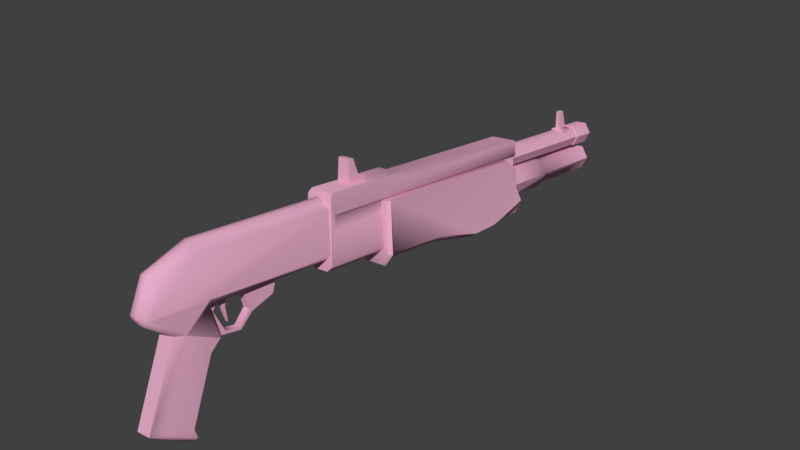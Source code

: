 # Source: w_shotgun.blend  (saved by Blender 2.79.0; exported with 4.5.12 LTS)
import bpy
from mathutils import Matrix  # noqa: F401  (used for matrix-valued properties, if any)

bpy.ops.wm.read_factory_settings(use_empty=True)
scene = bpy.context.scene
scene.name = 'w_shotgun.qc'

# ---- collections
col_collection_1 = bpy.data.collections.new('Collection 1'); scene.collection.children.link(col_collection_1)
col_collection_11 = bpy.data.collections.new('Collection 11'); scene.collection.children.link(col_collection_11)

# ---- materials (node trees are filled in below, after node groups)
mat_w_shotgun = bpy.data.materials.new('w_shotgun')
mat_w_shotgun.alpha_threshold = 0.0
mat_w_shotgun.use_transparent_shadow = False
mat_w_shotgun.diffuse_color = (0.7909, 0.4085, 0.5734, 1.0)
mat_w_shotgun.roughness = 0.5

# ---- material node trees

# ---- world
world_world = bpy.data.worlds.new('World'); scene.world = world_world
world_world.color = (0.05088, 0.05088, 0.05088)
world_world.use_sun_shadow = False
world_world.sun_shadow_jitter_overblur = 0.0
world_world.cycles.sampling_method = 'MANUAL'

# ---- meshes
me_w_shotgun_shotgun_reference = bpy.data.meshes.new('w_shotgun_shotgun_reference')
me_w_shotgun_shotgun_reference.from_pydata([(-0.8763, -13.75, -3.329), (-1.027, -15.22, -2.399), (-0.8825, -13.83, -2.906), (-0.1893, -13.46, 1.312), (-0.08441, -15.82, -2.171), (0.1495, -15.25, -2.27), (-0.3956, -13.93, 1.4), (0.2997, -13.78, -3.2), (0.2063, -13.86, -2.786), (-0.08378, -12.42, 0.02259), (-0.1395, -11.84, 0.4184), (-1.354, -12.14, 1.889), (-0.7687, -11.53, 0.2496), (-1.147, -11.81, 0.3078), (-0.9629, -12.04, 1.857), (-0.6119, -12.05, 1.896), (-0.4192, -11.54, 0.288), (-0.301, -12.17, 2.005), (-0.8506, -11.36, 1.827), (-0.7865, -11.09, 1.321), (-0.7092, -11.05, 0.6321), (-0.8334, -10.95, 1.784), (-1.147, -15.25, 2.705), (-0.5819, -15.06, 2.279), (-0.7989, -15.26, 2.744), (-1.245, -15.04, 2.207), (-1.227, -13.91, 1.312), (-0.8457, -15.8, -2.255), (-0.4594, -8.375, 1.518), (-0.7899, -8.619, 0.8927), (-0.8466, -8.365, 1.476), (-0.4027, -8.63, 0.9352), (-0.7935, -9.835, 0.5929), (-0.4063, -9.845, 0.6354), (-0.754, -10.53, 0.04566), (-0.3668, -10.54, 0.08816), (-0.426, -9.95, 0.7839), (-0.9212, -10.14, 1.673), (-0.8125, -9.939, 0.7415), (-0.5346, -10.15, 1.715), (-0.3808, -10.58, 0.2371), (-0.735, -10.57, 0.1982), (-0.423, -11.32, 0.3937), (-0.773, -11.31, 0.3553), (-0.5546, -11.78, 1.467), (-0.9056, -11.77, 1.428), (-0.9389, -11.41, 1.829), (-0.5879, -11.41, 1.868), (-0.9344, -5.473, 1.203), (-0.2133, -5.493, 1.283), (-0.6671, -14.03, -3.408), (0.0986, -14.05, -3.324), (-0.5156, 15.0, 0.8904), (-0.3201, 13.87, 1.565), (-0.2704, 15.05, 1.44), (-0.5653, 13.81, 1.015), (0.2805, 13.85, 1.631), (0.3302, 15.04, 1.506), (-0.1887, 13.72, 0.5842), (-0.7694, 7.62, 1.671), (-0.5118, 13.78, 1.024), (-0.4462, 7.556, 1.231), (0.2571, 13.82, 1.583), (0.3227, 7.591, 1.791), (0.5803, 13.75, 1.144), (-0.000437, 7.656, 2.23), (0.3574, 13.7, 0.6441), (0.09979, 7.541, 1.291), (0.636, 13.78, 1.147), (-0.2889, 13.83, 1.523), (-0.2098, 13.74, 0.5314), (0.3908, 13.72, 0.5973), (0.6856, 14.97, 1.022), (0.4405, 14.91, 0.4726), (-0.9314, -1.939, -0.1016), (0.4408, 1.172, -0.3176), (0.2738, -1.972, 0.03056), (-0.8305, 1.206, -0.4572), (0.6093, 3.914, -1.102), (-0.6603, 3.947, -1.241), (0.6471, 5.415, -1.195), (-0.5873, 5.448, -1.33), (0.6509, 6.019, -1.101), (-0.5753, 6.052, -1.236), (0.7067, 7.831, -1.189), (-0.5024, 7.864, -1.322), (0.4966, 14.62, 0.2693), (0.7305, 10.43, 0.1482), (0.9019, 14.53, -0.2821), (0.3252, 10.52, 0.6997), (0.4509, 10.37, -0.4783), (0.6223, 14.47, -0.9087), (0.5229, 10.24, -0.5706), (0.8556, 10.31, 0.1751), (0.3733, 10.41, 0.8313), (0.7482, 7.741, 0.4449), (0.2659, 7.838, 1.101), (0.4155, 7.667, -0.3008), (-0.5301, -11.05, 0.6516), (-0.6075, -11.09, 1.341), (-0.6716, -11.37, 1.846), (-0.6544, -10.96, 1.803), (0.5566, -2.306, 0.4431), (0.1659, -1.993, 2.94), (-1.5, -1.949, 2.757), (0.2395, -2.358, -0.1158), (-0.8201, -2.33, -0.2321), (-1.33, -2.256, 0.2313), (-0.8845, 7.752, 0.1064), (-1.094, 7.077, 1.786), (-0.9815, 7.86, 1.019), (-0.07515, 13.2, 2.678), (-0.1675, 13.29, 1.737), (-0.243, 13.2, 2.66), (0.0574, 13.28, 1.762), (0.2945, 13.36, 1.716), (0.03405, 12.74, 1.824), (0.2654, 12.7, 1.799), (-0.384, 13.38, 1.641), (0.3266, 13.32, 1.415), (-0.3519, 13.34, 1.341), (-0.4132, 12.71, 1.725), (-0.1908, 12.74, 1.799), (-1.263, -3.463, 5.213), (-0.6185, -3.233, 5.242), (-1.257, -3.216, 5.172), (-0.626, -3.48, 5.282), (-0.2597, 12.85, 2.713), (-0.09182, 12.84, 2.732), (-0.4849, -3.693, 4.069), (-1.163, -3.675, 3.994), (-0.1715, -5.184, 4.143), (-0.1125, -5.585, 0.7496), (0.1554, -5.557, 1.08), (-1.559, -5.147, 3.991), (-0.9009, -5.564, 0.6631), (-1.232, -5.52, 0.9277), (0.5451, 7.84, 1.216), (0.7076, 7.655, -0.3069), (0.4396, 7.626, -0.6373), (-0.3487, 7.647, -0.7239), (-0.8425, 7.877, 1.064), (0.3963, 7.854, 1.283), (-0.7112, 7.883, 1.161), (-0.7771, 7.944, 1.774), (0.3305, 7.915, 1.896), (0.4624, 7.921, 1.987), (-0.9253, 7.957, 1.835), (-1.008, 7.962, 2.59), (0.3792, 7.925, 2.742), (-0.68, 7.692, -0.4592), (-0.1602, 14.93, 0.4067), (-0.5465, 7.67, 2.17), (-0.2096, -12.13, 2.305), (0.7618, 7.708, 0.2871), (0.6639, 7.816, 1.199), (0.5596, 7.033, 1.967), (-0.1882, 14.63, 0.1941), (-0.3596, 10.53, 0.6245), (-0.4416, 10.43, 0.7418), (-0.549, 7.859, 1.012), (-0.4678, 14.57, -0.4325), (-0.6392, 10.47, -0.002092), (-0.7743, 10.35, -0.003807), (-0.8817, 7.785, 0.266), (-0.06253, 14.49, -0.9839), (-0.2339, 10.39, -0.5535), (-0.292, 10.26, -0.66), (-0.3994, 7.689, -0.3902), (-1.103, -12.39, -0.08844), (0.2989, 12.66, 1.485), (-0.3796, 12.68, 1.41), (-1.656, -1.791, 2.725), (0.7365, -2.155, 0.4501), (0.3418, -2.212, -0.2507), (-0.8891, -2.178, -0.3825), (-1.484, -2.097, 0.1992), (-1.152, -2.609, 4.187), (-0.5093, -3.048, 4.476), (-0.4739, -2.627, 4.261), (-1.188, -3.03, 4.402), (-1.12, -2.645, 3.886), (-0.4418, -2.663, 3.961), (-1.456, -1.587, 2.73), (0.1902, -1.631, 2.91), (-1.349, -0.1792, 3.445), (0.0389, -0.2162, 3.597), (-0.01006, -0.7726, 3.888), (0.04044, -5.466, 1.596), (-1.319, -0.7376, 3.746), (-1.497, -4.967, 4.197), (-0.1925, -5.004, 4.34), (0.3683, -1.845, 2.948), (-1.48, -6.151, 1.968), (-1.326, -6.112, 2.352), (-1.295, -5.849, 2.141), (-1.318, -6.419, 2.201), (-1.28, -6.464, 1.838), (-1.248, -6.201, 1.627), (-1.256, -5.894, 1.778), (0.9668, 7.909, -0.4555), (-0.911, 7.959, -0.6618), (-0.3294, -14.98, 2.606), (-1.371, -13.42, 1.183), (-1.439, -12.1, 2.17), (-1.191, -5.433, 1.46), (-1.384, -5.183, 3.524), (-1.558, -14.95, 2.471), (-1.647, -14.21, 3.727), (-1.277, -14.47, 4.098), (-1.279, -12.27, 4.722), (-1.644, -12.26, 4.265), (-1.012, -5.144, 3.977), (-0.6645, -5.154, 4.015), (-0.9315, -12.28, 4.76), (-0.9289, -14.48, 4.136), (1.007, 6.057, -0.8163), (1.008, 5.441, -0.9108), (0.9901, 3.943, -0.8076), (0.8098, 1.197, 0.08207), (0.6268, -1.943, 0.4075), (-1.356, -1.89, 0.1899), (-1.276, 1.253, -0.1469), (-1.094, 3.998, -1.036), (-0.9992, 5.494, -1.131), (-0.9819, 6.11, -1.035), (-1.388, -5.164, 2.438), (-1.276, -4.852, 2.495), (-1.342, -4.778, 3.106), (-1.47, -5.071, 3.203), (-0.2058, -5.214, 3.654), (-0.4758, -12.29, 4.393), (-0.4727, -14.25, 3.856), (-0.1685, -4.809, 3.235), (-0.1033, -4.883, 2.623), (-0.000629, -5.201, 2.591), (-0.08223, -5.108, 3.355)], [], [(0, 1, 2), (3, 4, 5), (3, 6, 4), (7, 8, 5), (8, 3, 5), (8, 9, 3), (3, 9, 10), (11, 12, 13), (11, 14, 12), (15, 10, 16), (15, 17, 10), (18, 19, 20), (18, 21, 19), (22, 23, 24), (22, 25, 23), (26, 23, 25), (26, 6, 23), (6, 27, 4), (6, 26, 27), (28, 29, 30), (28, 31, 29), (31, 32, 29), (31, 33, 32), (33, 34, 32), (33, 35, 34), (36, 37, 38), (36, 39, 37), (40, 36, 38), (40, 38, 41), (41, 42, 40), (41, 43, 42), (43, 44, 42), (43, 45, 44), (39, 46, 37), (39, 47, 46), (46, 44, 45), (46, 47, 44), (14, 11, 46), (11, 37, 46), (48, 37, 11), (48, 30, 37), (30, 48, 49), (30, 49, 28), (49, 39, 28), (49, 17, 39), (17, 47, 39), (17, 15, 47), (4, 27, 50), (50, 27, 0), (1, 0, 27), (51, 0, 7), (51, 50, 0), (4, 50, 51), (51, 7, 4), (5, 4, 7), (52, 53, 54), (52, 55, 53), (54, 56, 57), (54, 53, 56), (58, 59, 60), (58, 61, 59), (62, 63, 64), (62, 65, 63), (66, 61, 58), (66, 67, 61), (64, 67, 66), (64, 63, 67), (68, 64, 66), (56, 64, 68), (56, 62, 64), (53, 62, 56), (53, 69, 62), (55, 69, 53), (55, 60, 69), (70, 60, 55), (70, 58, 60), (71, 58, 70), (71, 66, 58), (68, 66, 71), (57, 68, 72), (57, 56, 68), (72, 71, 73), (72, 68, 71), (74, 75, 76), (74, 77, 75), (77, 78, 75), (77, 79, 78), (79, 80, 78), (79, 81, 80), (81, 82, 80), (81, 83, 82), (83, 84, 82), (83, 85, 84), (86, 87, 88), (86, 89, 87), (88, 90, 91), (88, 87, 90), (87, 92, 90), (87, 93, 92), (89, 93, 87), (89, 94, 93), (94, 95, 93), (94, 96, 95), (93, 97, 92), (93, 95, 97), (98, 99, 100), (99, 101, 100), (102, 103, 104), (104, 105, 102), (104, 106, 105), (104, 107, 106), (108, 109, 110), (111, 112, 113), (111, 114, 112), (112, 114, 115), (115, 114, 116), (115, 116, 117), (118, 119, 120), (118, 115, 119), (115, 118, 112), (121, 112, 118), (121, 122, 112), (123, 124, 125), (123, 126, 124), (100, 20, 98), (100, 18, 20), (127, 111, 113), (127, 128, 111), (123, 129, 126), (123, 130, 129), (131, 132, 133), (131, 134, 132), (134, 135, 132), (134, 136, 135), (137, 138, 139), (137, 139, 140), (141, 137, 140), (142, 137, 141), (142, 141, 143), (144, 142, 143), (144, 145, 142), (146, 145, 144), (146, 144, 147), (148, 146, 147), (148, 149, 146), (141, 140, 150), (151, 55, 52), (151, 70, 55), (60, 152, 69), (60, 59, 152), (73, 70, 151), (73, 71, 70), (69, 65, 62), (69, 152, 65), (153, 17, 49), (3, 17, 153), (3, 10, 17), (154, 155, 156), (157, 89, 86), (157, 158, 89), (158, 94, 89), (158, 159, 94), (159, 96, 94), (159, 160, 96), (161, 158, 157), (161, 162, 158), (162, 159, 158), (162, 163, 159), (163, 160, 159), (163, 164, 160), (165, 162, 161), (165, 166, 162), (166, 163, 162), (166, 167, 163), (167, 164, 163), (167, 168, 164), (35, 12, 34), (35, 16, 12), (10, 12, 16), (10, 13, 12), (91, 166, 165), (91, 90, 166), (90, 167, 166), (90, 92, 167), (92, 168, 167), (92, 97, 168), (9, 13, 10), (9, 169, 13), (119, 117, 170), (119, 115, 117), (121, 120, 171), (121, 118, 120), (128, 114, 111), (128, 116, 114), (127, 116, 128), (127, 122, 116), (116, 122, 121), (121, 117, 116), (171, 117, 121), (171, 170, 117), (104, 172, 107), (173, 102, 105), (173, 105, 174), (174, 105, 106), (174, 106, 175), (106, 176, 175), (106, 107, 176), (176, 107, 172), (113, 122, 127), (113, 112, 122), (177, 178, 179), (177, 180, 178), (124, 178, 180), (124, 180, 125), (125, 130, 123), (125, 180, 130), (130, 180, 177), (177, 181, 130), (129, 182, 179), (177, 182, 181), (177, 179, 182), (140, 132, 135), (140, 139, 132), (183, 156, 109), (183, 184, 156), (185, 149, 148), (185, 186, 149), (187, 186, 185), (72, 54, 57), (72, 73, 151), (151, 54, 72), (151, 52, 54), (153, 49, 188), (185, 189, 187), (187, 189, 190), (187, 190, 191), (134, 191, 190), (134, 131, 191), (192, 102, 173), (192, 103, 102), (193, 194, 195), (193, 196, 194), (193, 197, 196), (193, 198, 197), (193, 199, 198), (193, 195, 199), (28, 33, 31), (28, 39, 33), (39, 36, 33), (33, 36, 40), (33, 40, 35), (42, 35, 40), (42, 16, 35), (16, 42, 44), (16, 44, 15), (15, 44, 47), (85, 200, 84), (85, 201, 200), (201, 154, 200), (201, 108, 154), (110, 154, 108), (110, 155, 154), (156, 155, 110), (156, 110, 109), (126, 178, 124), (126, 129, 178), (129, 179, 178), (88, 157, 86), (88, 91, 165), (165, 157, 88), (165, 161, 157), (3, 153, 202), (1, 27, 26), (1, 26, 203), (203, 2, 1), (203, 169, 2), (203, 13, 169), (203, 11, 13), (203, 204, 11), (205, 11, 204), (205, 204, 206), (206, 204, 207), (208, 206, 207), (207, 209, 208), (208, 209, 210), (208, 210, 211), (212, 211, 210), (212, 206, 211), (208, 211, 206), (203, 207, 204), (205, 48, 11), (207, 22, 209), (207, 25, 22), (203, 25, 207), (25, 203, 26), (188, 153, 202), (210, 213, 212), (210, 214, 213), (210, 215, 214), (210, 209, 215), (209, 24, 215), (209, 22, 24), (84, 200, 82), (216, 82, 200), (217, 82, 216), (217, 80, 82), (218, 80, 217), (218, 78, 80), (219, 78, 218), (219, 75, 78), (220, 75, 219), (220, 76, 75), (200, 154, 216), (216, 154, 156), (156, 184, 216), (217, 216, 184), (218, 217, 184), (219, 218, 184), (220, 219, 184), (220, 184, 192), (220, 192, 173), (173, 174, 220), (76, 220, 174), (74, 76, 174), (74, 174, 175), (221, 74, 175), (221, 175, 176), (172, 221, 176), (172, 183, 221), (183, 222, 221), (183, 223, 222), (183, 224, 223), (183, 225, 224), (225, 183, 109), (109, 108, 225), (108, 201, 225), (201, 85, 225), (83, 225, 85), (225, 83, 81), (225, 81, 224), (224, 81, 79), (224, 79, 223), (223, 79, 77), (223, 77, 222), (222, 77, 74), (222, 74, 221), (23, 202, 24), (150, 140, 135), (150, 135, 136), (226, 150, 136), (226, 141, 150), (141, 226, 227), (227, 143, 141), (228, 143, 227), (229, 228, 227), (144, 228, 229), (229, 147, 144), (228, 144, 143), (136, 134, 226), (148, 147, 229), (229, 185, 148), (229, 189, 185), (229, 190, 189), (190, 229, 134), (229, 226, 134), (229, 227, 226), (230, 213, 214), (153, 188, 230), (202, 153, 230), (230, 231, 202), (230, 214, 231), (231, 214, 215), (231, 215, 232), (232, 215, 24), (232, 24, 202), (232, 202, 231), (6, 3, 23), (3, 202, 23), (142, 145, 233), (142, 233, 234), (142, 234, 235), (235, 234, 233), (235, 233, 236), (146, 236, 233), (236, 146, 149), (149, 186, 236), (186, 187, 236), (187, 191, 236), (131, 236, 191), (131, 235, 236), (235, 131, 133), (133, 137, 235), (133, 138, 137), (133, 139, 138), (133, 132, 139), (235, 137, 142), (233, 145, 146), (172, 184, 183), (172, 192, 184), (172, 103, 192), (172, 104, 103), (8, 169, 9), (8, 2, 169), (7, 2, 8), (7, 0, 2), (99, 21, 101), (99, 19, 21), (98, 19, 99), (98, 20, 19), (46, 45, 14), (12, 14, 45), (12, 45, 43), (41, 12, 43), (41, 34, 12), (34, 41, 38), (34, 38, 32), (38, 29, 32), (29, 38, 37), (29, 37, 30)])
me_w_shotgun_shotgun_reference.polygons.foreach_set('use_smooth', [True] * 419)
_k = set([(0, 2), (0, 7), (0, 50), (2, 169), (3, 6), (3, 10), (3, 153), (3, 202), (4, 6), (4, 27), (6, 26), (7, 8), (7, 51), (8, 9), (9, 10), (10, 16), (11, 13), (11, 14), (12, 13), (12, 14), (12, 34), (13, 169), (14, 46), (15, 16), (15, 17), (15, 47), (16, 35), (18, 20), (19, 20), (19, 21), (20, 98), (26, 27), (28, 30), (28, 31), (28, 39), (29, 30), (29, 32), (30, 37), (30, 49), (31, 33), (32, 34), (33, 35), (36, 38), (36, 39), (36, 40), (37, 38), (37, 39), (38, 41), (40, 42), (41, 43), (42, 44), (43, 45), (44, 45), (44, 47), (45, 46), (49, 153), (52, 54), (52, 55), (52, 151), (53, 54), (53, 55), (53, 56), (54, 57), (55, 70), (56, 68), (57, 72), (58, 59), (58, 60), (58, 66), (59, 60), (60, 69), (60, 152), (62, 63), (62, 64), (62, 69), (63, 64), (64, 66), (64, 67), (66, 67), (68, 71), (68, 72), (69, 152), (70, 71), (71, 73), (72, 73), (73, 151), (82, 84), (84, 85), (84, 200), (85, 201), (86, 88), (86, 157), (87, 88), (88, 91), (90, 91), (91, 165), (92, 97), (93, 95), (93, 97), (94, 95), (98, 99), (98, 100), (99, 100), (99, 101), (102, 103), (102, 104), (102, 173), (103, 104), (103, 192), (104, 107), (104, 172), (107, 172), (108, 109), (108, 110), (108, 201), (109, 110), (109, 156), (109, 183), (111, 113), (111, 114), (111, 128), (112, 113), (112, 122), (113, 127), (114, 116), (115, 117), (115, 119), (116, 117), (116, 128), (117, 119), (117, 170), (118, 120), (118, 121), (121, 122), (121, 171), (122, 127), (123, 125), (123, 126), (123, 129), (123, 130), (124, 125), (124, 126), (124, 178), (125, 180), (126, 129), (127, 128), (130, 177), (131, 133), (131, 191), (132, 133), (132, 135), (134, 136), (134, 190), (135, 136), (137, 138), (137, 142), (138, 139), (139, 140), (140, 150), (141, 143), (141, 150), (142, 145), (143, 144), (144, 147), (145, 146), (145, 233), (146, 149), (147, 148), (147, 229), (148, 149), (148, 185), (149, 186), (153, 202), (154, 155), (154, 156), (154, 200), (155, 156), (156, 184), (157, 158), (157, 161), (159, 160), (160, 163), (161, 162), (161, 165), (163, 164), (164, 167), (172, 176), (172, 183), (173, 174), (173, 192), (174, 175), (175, 176), (177, 179), (177, 180), (177, 181), (178, 179), (179, 182), (184, 192), (185, 186), (185, 187), (185, 189), (186, 187), (187, 191), (189, 190), (200, 216), (216, 217), (217, 218), (218, 219), (222, 223), (223, 224), (224, 225)])
me_w_shotgun_shotgun_reference.attributes.new('sharp_edge', 'BOOLEAN', 'EDGE').data.foreach_set('value', [ (min(e.vertices), max(e.vertices)) in _k for e in me_w_shotgun_shotgun_reference.edges])
_uv = me_w_shotgun_shotgun_reference.uv_layers.new(name='UVMap')
_uv.uv.foreach_set('vector', [0.8579, 0.01596, 0.9298, 0.05871, 0.8639, 0.03854, 0.8808, 0.3299, 0.9854, 0.01943, 0.9532, 0.01486, 0.8808, 0.3299, 0.9079, 0.3342, 0.9854, 0.01943, 0.8664, -0.04842, 0.8738, -0.01443, 0.9532, 0.01486, 0.8738, -0.01443, 0.8808, 0.3299, 0.9532, 0.01486, 0.8738, -0.01443, 0.8152, 0.2331, 0.8808, 0.3299, 0.8808, 0.3299, 0.8152, 0.2331, 0.7864, 0.2719, 0.8266, 0.5477, 0.8642, 0.3788, 0.8287, 0.3859, 0.8266, 0.5477, 0.864, 0.5413, 0.8642, 0.3788, 0.8987, 0.5413, 0.9282, 0.3859, 0.8986, 0.3788, 0.8987, 0.5413, 0.9305, 0.5477, 0.9282, 0.3859, 0.6148, 0.4426, 0.5507, 0.5167, 0.4587, 0.5441, 0.6148, 0.4426, 0.6148, 0.5341, 0.5507, 0.5167, 0.4927, 0.5628, 0.5091, 0.5413, 0.5027, 0.5647, 0.4927, 0.5628, 0.49, 0.5376, 0.5091, 0.5413, 0.1545, 0.6369, 0.1856, 0.7037, 0.1556, 0.7019, 0.1545, 0.6369, 0.1921, 0.6391, 0.1856, 0.7037, 0.7943, -0.002281, 0.5954, 0.1868, 0.5954, 0.007099, 0.7943, -0.002281, 0.7945, 0.1938, 0.5954, 0.1868, 0.5756, 0.5075, 0.5836, 0.4718, 0.5756, 0.4718, 0.5756, 0.5075, 0.5836, 0.5075, 0.5836, 0.4718, 0.5836, 0.5075, 0.635, 0.4718, 0.5836, 0.4718, 0.5836, 0.5075, 0.635, 0.5075, 0.635, 0.4718, 0.635, 0.5075, 0.6622, 0.4718, 0.635, 0.4718, 0.635, 0.5075, 0.6622, 0.5075, 0.6622, 0.4718, 0.6404, 0.5075, 0.6539, 0.4719, 0.6404, 0.4719, 0.6404, 0.5075, 0.6539, 0.5075, 0.6539, 0.4719, 0.6534, 0.4687, 0.7348, 0.4692, 0.7348, 0.5206, 0.6534, 0.4687, 0.7348, 0.5206, 0.6534, 0.5158, 0.6534, 0.5158, 0.5438, 0.4691, 0.6534, 0.4687, 0.6534, 0.5158, 0.5438, 0.5156, 0.5438, 0.4691, 0.5438, 0.5156, 0.4584, 0.469, 0.5438, 0.4691, 0.5438, 0.5156, 0.4584, 0.5156, 0.4584, 0.469, 0.7042, 0.3985, 0.7743, 0.3991, 0.7042, 0.3985, 0.7042, 0.3985, 0.7743, 0.3991, 0.7743, 0.3991, 0.71, 0.4754, 0.7237, 0.5077, 0.7237, 0.4754, 0.71, 0.4754, 0.71, 0.5077, 0.7237, 0.5077, 0.7377, 0.4752, 0.7431, 0.4402, 0.71, 0.4754, 0.7431, 0.4402, 0.6539, 0.4719, 0.71, 0.4754, 0.4483, 0.4532, 0.6539, 0.4719, 0.7431, 0.4402, 0.4483, 0.4532, 0.5756, 0.4718, 0.6539, 0.4719, 0.5756, 0.4718, 0.4483, 0.4532, 0.4483, 0.5196, 0.5756, 0.4718, 0.4483, 0.5196, 0.5756, 0.5075, 0.4483, 0.5196, 0.6539, 0.5075, 0.5756, 0.5075, 0.4483, 0.5196, 0.7431, 0.5373, 0.6539, 0.5075, 0.7431, 0.5373, 0.71, 0.5077, 0.6539, 0.5075, 0.7431, 0.5373, 0.7377, 0.5075, 0.71, 0.5077, 0.231, 0.5992, 0.2163, 0.5994, 0.2157, 0.5601, 0.2157, 0.5601, 0.2163, 0.5994, 0.2117, 0.5557, 0.212, 0.5882, 0.2117, 0.5557, 0.2163, 0.5994, 0.2305, 0.5598, 0.2117, 0.5557, 0.2345, 0.5553, 0.2305, 0.5598, 0.2157, 0.5601, 0.2117, 0.5557, 0.231, 0.5992, 0.2157, 0.5601, 0.2305, 0.5598, 0.2305, 0.5598, 0.2345, 0.5553, 0.231, 0.5992, 0.2348, 0.5879, 0.231, 0.5992, 0.2345, 0.5553, -0.00408, 0.8887, 0.3313, 0.9337, -0.00408, 0.9337, -0.00408, 0.8887, 0.3313, 0.8887, 0.3313, 0.9337, 0.000418, 0.8428, 0.03905, 0.9086, 0.000418, 0.9086, 0.000418, 0.8428, 0.03905, 0.8428, 0.03905, 0.9086, 0.04524, 0.8477, 0.3523, 0.8827, 0.04524, 0.8827, 0.04524, 0.8477, 0.3523, 0.8477, 0.3523, 0.8827, 0.04524, 0.9177, 0.3523, 0.8827, 0.04524, 0.8827, 0.04524, 0.9177, 0.3523, 0.9177, 0.3523, 0.8827, 0.0381, 0.9253, 0.3466, 0.8847, 0.0381, 0.8847, 0.0381, 0.9253, 0.3466, 0.9253, 0.3466, 0.8847, 0.04524, 0.8827, 0.3523, 0.8477, 0.04524, 0.8477, 0.04524, 0.8827, 0.3523, 0.8827, 0.3523, 0.8477, 0.04391, 0.8827, 0.04524, 0.8827, 0.04524, 0.8477, 0.04391, 0.9212, 0.04524, 0.8827, 0.04391, 0.8827, 0.04391, 0.9212, 0.04524, 0.9177, 0.04524, 0.8827, 0.04391, 0.9212, 0.04524, 0.9177, 0.04391, 0.9212, 0.04391, 0.9212, 0.04524, 0.9177, 0.04524, 0.9177, 0.04391, 0.8827, 0.04524, 0.9177, 0.04391, 0.9212, 0.04391, 0.8827, 0.04524, 0.8827, 0.04524, 0.9177, 0.04391, 0.8442, 0.04524, 0.8827, 0.04391, 0.8827, 0.04391, 0.8442, 0.04524, 0.8477, 0.04524, 0.8827, 0.04391, 0.8442, 0.04524, 0.8477, 0.04391, 0.8442, 0.04391, 0.8442, 0.04524, 0.8477, 0.04524, 0.8477, 0.04391, 0.8827, 0.04524, 0.8477, 0.04391, 0.8442, -0.00408, 0.9337, 0.3313, 0.8887, -0.00408, 0.8887, -0.00408, 0.9337, 0.3313, 0.9337, 0.3313, 0.8887, -0.00408, 0.8887, 0.3313, 0.8437, -0.00408, 0.8437, -0.00408, 0.8887, 0.3313, 0.8887, 0.3313, 0.8437, 0.4368, 0.4975, 0.2963, 0.604, 0.4368, 0.6011, 0.4368, 0.4975, 0.2963, 0.4947, 0.2963, 0.604, 0.2963, 0.4947, 0.1713, 0.6039, 0.2963, 0.604, 0.2963, 0.4947, 0.1713, 0.4947, 0.1713, 0.6039, 0.1713, 0.4947, 0.1047, 0.6024, 0.1713, 0.6039, 0.1713, 0.4947, 0.1047, 0.4962, 0.1047, 0.6024, 0.1047, 0.4962, 0.07862, 0.6021, 0.1047, 0.6024, 0.1047, 0.4962, 0.07862, 0.4966, 0.07862, 0.6021, 0.07862, 0.4966, -0.001679, 0.6013, 0.07862, 0.6021, 0.07862, 0.4966, -0.001679, 0.4973, -0.001679, 0.6013, 0.00114, 0.8103, 0.2103, 0.7522, 0.00114, 0.7522, 0.00114, 0.8103, 0.2103, 0.8103, 0.2103, 0.7522, 0.00114, 0.7522, 0.2103, 0.6942, 0.00114, 0.6942, 0.00114, 0.7522, 0.2103, 0.7522, 0.2103, 0.6942, 0.2103, 0.7522, 0.2165, 0.6831, 0.2103, 0.6942, 0.2103, 0.7522, 0.2165, 0.7522, 0.2165, 0.6831, 0.2103, 0.8103, 0.2165, 0.7522, 0.2103, 0.7522, 0.2103, 0.8103, 0.2165, 0.8214, 0.2165, 0.7522, 0.2165, 0.8214, 0.3476, 0.7522, 0.2165, 0.7522, 0.2165, 0.8214, 0.3476, 0.8214, 0.3476, 0.7522, 0.2165, 0.7522, 0.3476, 0.6831, 0.2165, 0.6831, 0.2165, 0.7522, 0.3476, 0.7522, 0.3476, 0.6831, 0.4587, 0.5443, 0.5507, 0.5169, 0.6148, 0.4428, 0.5507, 0.5169, 0.6148, 0.5343, 0.6148, 0.4428, 0.1258, 0.4658, 0.1214, 0.6404, 0.06108, 0.6404, 0.06108, 0.6404, 0.1123, 0.4298, 0.1258, 0.4658, 0.06108, 0.6404, 0.07401, 0.4298, 0.1123, 0.4298, 0.06108, 0.6404, 0.05756, 0.4655, 0.07401, 0.4298, 0.01222, 0.5191, 0.05091, 0.6334, 0.01235, 0.5847, 0.08264, 0.9951, 0.07301, 0.928, 0.08264, 0.9951, 0.08264, 0.9951, 0.07301, 0.928, 0.07301, 0.928, 0.07301, 0.928, 0.07301, 0.928, 0.06851, 0.9234, 0.06851, 0.9234, 0.07301, 0.928, 0.1002, 0.9284, 0.06851, 0.9234, 0.1002, 0.9284, 0.1015, 0.9244, 0.06851, 0.9234, 0.06851, 0.901, 0.06851, 0.901, 0.06851, 0.9234, 0.06851, 0.9234, 0.06851, 0.901, 0.06851, 0.9234, 0.06851, 0.9234, 0.07301, 0.928, 0.1015, 0.9244, 0.07301, 0.928, 0.06851, 0.9234, 0.1015, 0.9244, 0.1002, 0.9284, 0.07301, 0.928, 0.4388, 0.04218, 0.4374, 0.06981, 0.4374, 0.06981, 0.4388, 0.04218, 0.4388, 0.04218, 0.4374, 0.06981, 0.6148, 0.4428, 0.4587, 0.5441, 0.4587, 0.5443, 0.6148, 0.4428, 0.6148, 0.4426, 0.4587, 0.5441, 0.4962, 0.3813, 0.4693, 0.3667, 0.4797, 0.359, 0.4962, 0.3813, 0.4857, 0.3889, 0.4693, 0.3667, 0.01993, 0.2364, 0.1089, 0.3005, 0.01993, 0.2992, 0.01993, 0.2364, 0.1089, 0.2336, 0.1089, 0.3005, 0.6821, 0.1648, 0.6715, 0.03923, 0.6826, 0.05038, 0.6821, 0.1648, 0.6306, 0.1646, 0.6715, 0.03923, 0.6306, 0.1646, 0.6422, 0.03911, 0.6715, 0.03923, 0.6306, 0.1646, 0.6311, 0.05018, 0.6422, 0.03911, 0.3431, 0.5332, 0.3435, 0.427, 0.357, 0.405, 0.3431, 0.5332, 0.357, 0.405, 0.3924, 0.4016, 0.4053, 0.5272, 0.3431, 0.5332, 0.3924, 0.4016, 0.3493, 0.5383, 0.3431, 0.5332, 0.4053, 0.5272, 0.3493, 0.5383, 0.4053, 0.5272, 0.399, 0.5336, 0.3989, 0.5762, 0.3493, 0.5383, 0.399, 0.5336, 0.3989, 0.5762, 0.3492, 0.5809, 0.3493, 0.5383, 0.3429, 0.5868, 0.3492, 0.5809, 0.3989, 0.5762, 0.3429, 0.5868, 0.3989, 0.5762, 0.4051, 0.5809, 0.405, 0.6329, 0.3429, 0.5868, 0.4051, 0.5809, 0.405, 0.6329, 0.3427, 0.6389, 0.3429, 0.5868, 0.4053, 0.5272, 0.3924, 0.4016, 0.4057, 0.4211, -0.00408, 0.8437, 0.3313, 0.8887, -0.00408, 0.8887, -0.00408, 0.8437, 0.3313, 0.8437, 0.3313, 0.8887, 0.04524, 0.8827, 0.3523, 0.9177, 0.04524, 0.9177, 0.04524, 0.8827, 0.3523, 0.8827, 0.3523, 0.9177, 0.000418, 0.9086, 0.03905, 0.8428, 0.000418, 0.8428, 0.000418, 0.9086, 0.03905, 0.9086, 0.03905, 0.8428, 0.0381, 0.8847, 0.3466, 0.9253, 0.0381, 0.9253, 0.0381, 0.8847, 0.3466, 0.8847, 0.3466, 0.9253, 0.8157, 0.4246, 0.8157, 0.4004, 0.4471, 0.4057, 0.8808, 0.3299, 0.8157, 0.4004, 0.8157, 0.4246, 0.8808, 0.3299, 0.7864, 0.2719, 0.8157, 0.4004, 0.01222, 0.5191, 0.01235, 0.5847, 0.05091, 0.6334, 0.00736, 0.7535, 0.2111, 0.8045, 0.00736, 0.8045, 0.00736, 0.7535, 0.2111, 0.7535, 0.2111, 0.8045, 0.2111, 0.7535, 0.217, 0.8093, 0.2111, 0.8045, 0.2111, 0.7535, 0.217, 0.7486, 0.217, 0.8093, 0.217, 0.7486, 0.3447, 0.8093, 0.217, 0.8093, 0.217, 0.7486, 0.3447, 0.7486, 0.3447, 0.8093, 0.00114, 0.7522, 0.2103, 0.8103, 0.00114, 0.8103, 0.00114, 0.7522, 0.2103, 0.7522, 0.2103, 0.8103, 0.2103, 0.7522, 0.2165, 0.8214, 0.2103, 0.8103, 0.2103, 0.7522, 0.2165, 0.7522, 0.2165, 0.8214, 0.2165, 0.7522, 0.3476, 0.8214, 0.2165, 0.8214, 0.2165, 0.7522, 0.3476, 0.7522, 0.3476, 0.8214, 0.00114, 0.6942, 0.2103, 0.7522, 0.00114, 0.7522, 0.00114, 0.6942, 0.2103, 0.6942, 0.2103, 0.7522, 0.2103, 0.6942, 0.2165, 0.7522, 0.2103, 0.7522, 0.2103, 0.6942, 0.2165, 0.6831, 0.2165, 0.7522, 0.2165, 0.6831, 0.3476, 0.7522, 0.2165, 0.7522, 0.2165, 0.6831, 0.3476, 0.6831, 0.3476, 0.7522, 0.6623, 0.4692, 0.5135, 0.5157, 0.6623, 0.5207, 0.6623, 0.4692, 0.5135, 0.4692, 0.5135, 0.5157, 0.4702, 0.4294, 0.5135, 0.5157, 0.5135, 0.4692, 0.4702, 0.4294, 0.4702, 0.5634, 0.5135, 0.5157, 0.00736, 0.8045, 0.2111, 0.7535, 0.00736, 0.7535, 0.00736, 0.8045, 0.2111, 0.8045, 0.2111, 0.7535, 0.2111, 0.8045, 0.217, 0.7486, 0.2111, 0.7535, 0.2111, 0.8045, 0.217, 0.8093, 0.217, 0.7486, 0.217, 0.8093, 0.3447, 0.7486, 0.217, 0.7486, 0.217, 0.8093, 0.3447, 0.8093, 0.3447, 0.7486, 0.931, 0.3378, 0.8287, 0.3859, 0.9282, 0.3859, 0.931, 0.3378, 0.8305, 0.3379, 0.8287, 0.3859, 0.06851, 0.901, 0.1015, 0.9244, 0.1015, 0.901, 0.06851, 0.901, 0.06851, 0.9234, 0.1015, 0.9244, 0.1015, 0.9244, 0.06851, 0.901, 0.1015, 0.901, 0.1015, 0.9244, 0.06851, 0.9234, 0.06851, 0.901, 0.1005, 0.9962, 0.07301, 0.928, 0.08264, 0.9951, 0.1005, 0.9962, 0.1002, 0.9284, 0.07301, 0.928, 0.1005, 0.9962, 0.1002, 0.9284, 0.1005, 0.9962, 0.1005, 0.9962, 0.1002, 0.9284, 0.1002, 0.9284, 0.1002, 0.9284, 0.1002, 0.9284, 0.1015, 0.9244, 0.1015, 0.9244, 0.1015, 0.9244, 0.1002, 0.9284, 0.1015, 0.901, 0.1015, 0.9244, 0.1015, 0.9244, 0.1015, 0.901, 0.1015, 0.901, 0.1015, 0.9244, 0.9901, 0.3253, 0.9715, 0.3254, 0.9905, 0.1959, 0.9717, 0.1964, 0.9905, 0.1962, 0.9905, 0.1695, 0.9717, 0.1964, 0.9905, 0.1695, 0.9705, 0.163, 0.9705, 0.163, 0.9905, 0.1695, 0.9905, 0.1695, 0.9705, 0.163, 0.9905, 0.1695, 0.9704, 0.1632, 0.9905, 0.1695, 0.9717, 0.196, 0.9704, 0.1632, 0.9905, 0.1695, 0.9905, 0.1959, 0.9717, 0.196, 0.9717, 0.196, 0.9905, 0.1959, 0.9715, 0.3254, 0.08264, 0.9951, 0.1002, 0.9284, 0.1005, 0.9962, 0.08264, 0.9951, 0.07301, 0.928, 0.1002, 0.9284, 0.087, 0.2336, 0.07475, 0.3006, 0.087, 0.3005, 0.087, 0.2336, 0.07475, 0.2337, 0.07475, 0.3006, 0.02093, 0.2988, 0.07475, 0.3006, 0.07475, 0.2337, 0.02093, 0.2988, 0.07475, 0.2337, 0.02093, 0.2358, 0.4374, 0.06981, 0.3109, 0.03499, 0.4388, 0.04218, 0.4374, 0.06981, 0.36, 0.1004, 0.3109, 0.03499, 0.3109, 0.03499, 0.36, 0.1004, 0.3424, 0.1496, 0.3424, 0.1496, 0.3109, 0.1496, 0.3109, 0.03499, 0.9211, 0.9836, 0.8711, 0.9836, 0.8711, 1.009, 0.087, 0.2336, 0.1089, 0.3005, 0.1089, 0.2336, 0.087, 0.2336, 0.087, 0.3005, 0.1089, 0.3005, 0.41, 0.03593, 0.59, 0.1856, 0.59, 0.03593, 0.41, 0.03593, 0.41, 0.1856, 0.59, 0.1856, 0.785, 0.6605, 0.6085, 0.6952, 0.6084, 0.6615, 0.785, 0.6605, 0.7851, 0.6941, 0.6085, 0.6952, 0.3591, 0.1843, 0.01792, 0.354, 0.01792, 0.1843, 0.3591, 0.1843, 0.3591, 0.354, 0.01792, 0.354, 0.3836, 0.354, 0.3591, 0.354, 0.3591, 0.1843, 0.5012, 0.6616, 0.3975, 0.6809, 0.4666, 0.6809, 0.5012, 0.6616, 0.4666, 0.6422, 0.3975, 0.6422, 0.3975, 0.6422, 0.3975, 0.6809, 0.5012, 0.6616, 0.3975, 0.6422, 0.363, 0.6616, 0.3975, 0.6809, 0.8157, 0.4246, 0.4471, 0.4057, 0.4472, 0.4295, 0.3591, 0.1843, 0.3836, 0.1939, 0.3836, 0.354, 0.3836, 0.354, 0.3836, 0.1939, 0.5609, 0.1939, 0.3836, 0.354, 0.5609, 0.1939, 0.561, 0.3534, 0.5674, 0.1843, 0.561, 0.3534, 0.5609, 0.1939, 0.5674, 0.1843, 0.5674, 0.354, 0.561, 0.3534, 0.4463, 0.6354, 0.4533, 0.4546, 0.4464, 0.4549, 0.4463, 0.6354, 0.4531, 0.6353, 0.4533, 0.4546, 0.3237, 0.9689, 0.3203, 0.997, 0.3, 0.9806, 0.3237, 0.9689, 0.344, 0.9852, 0.3203, 0.997, 0.3237, 0.9689, 0.3473, 0.9571, 0.344, 0.9852, 0.3237, 0.9689, 0.3269, 0.9407, 0.3473, 0.9571, 0.3237, 0.9689, 0.3033, 0.9525, 0.3269, 0.9407, 0.3237, 0.9689, 0.3, 0.9806, 0.3033, 0.9525, 0.6031, 0.3527, 0.6777, 0.2596, 0.6131, 0.298, 0.6031, 0.3527, 0.7014, 0.3537, 0.6777, 0.2596, 0.7014, 0.3537, 0.6844, 0.272, 0.6777, 0.2596, 0.6777, 0.2596, 0.6844, 0.272, 0.7152, 0.2169, 0.6777, 0.2596, 0.7152, 0.2169, 0.7118, 0.204, 0.7567, 0.224, 0.7118, 0.204, 0.7152, 0.2169, 0.7567, 0.224, 0.7682, 0.2125, 0.7118, 0.204, 0.7682, 0.2125, 0.7567, 0.224, 0.789, 0.316, 0.7682, 0.2125, 0.789, 0.316, 0.8066, 0.352, 0.8066, 0.352, 0.789, 0.316, 0.7718, 0.3554, 0.07006, 0.4292, 0.1259, 0.4777, 0.1138, 0.4292, 0.07006, 0.4292, 0.05796, 0.4777, 0.1259, 0.4777, 0.05796, 0.4777, 0.1217, 0.5281, 0.1259, 0.4777, 0.05796, 0.4777, 0.06216, 0.5281, 0.1217, 0.5281, 0.06218, 0.5915, 0.1217, 0.5281, 0.06216, 0.5281, 0.06218, 0.5915, 0.1217, 0.5915, 0.1217, 0.5281, 0.1219, 0.6386, 0.1217, 0.5915, 0.06218, 0.5915, 0.1219, 0.6386, 0.06218, 0.5915, 0.06203, 0.6386, 0.4388, 0.04218, 0.36, 0.1004, 0.4374, 0.06981, 0.4388, 0.04218, 0.3109, 0.03499, 0.36, 0.1004, 0.3109, 0.03499, 0.3424, 0.1496, 0.36, 0.1004, 0.5899, 0.246, 0.6172, 0.2707, 0.6001, 0.2747, 0.5899, 0.246, 0.5968, 0.2134, 0.6139, 0.2095, 0.6139, 0.2095, 0.6172, 0.2707, 0.5899, 0.246, 0.6139, 0.2095, 0.6241, 0.2382, 0.6172, 0.2707, 0.8808, 0.3299, 0.8157, 0.4246, 0.9732, 0.4225, 0.9532, 0.01486, 0.9854, 0.01943, 0.9078, 0.3345, 0.9532, 0.01486, 0.9078, 0.3345, 0.8808, 0.3299, 0.8808, 0.3299, 0.8738, -0.01443, 0.9532, 0.01486, 0.8808, 0.3299, 0.8151, 0.2332, 0.8738, -0.01443, 0.8808, 0.3299, 0.7864, 0.2719, 0.8151, 0.2332, 0.8808, 0.3299, 0.8157, 0.4004, 0.7864, 0.2719, 0.8808, 0.3299, 0.8156, 0.4246, 0.8157, 0.4004, 0.4472, 0.4295, 0.8157, 0.4004, 0.8156, 0.4246, 0.4472, 0.4295, 0.8156, 0.4246, 0.4481, 0.6033, 0.4481, 0.6033, 0.8156, 0.4246, 0.9732, 0.4225, 0.9418, 0.5337, 0.4481, 0.6033, 0.9732, 0.4225, 0.9732, 0.4225, 0.9573, 0.5584, 0.9418, 0.5337, 0.9418, 0.5337, 0.9573, 0.5584, 0.8421, 0.6313, 0.9418, 0.5337, 0.8421, 0.6313, 0.8392, 0.597, 0.4483, 0.6376, 0.8392, 0.597, 0.8421, 0.6313, 0.4483, 0.6376, 0.4481, 0.6033, 0.8392, 0.597, 0.9418, 0.5337, 0.8392, 0.597, 0.4481, 0.6033, 0.8808, 0.3299, 0.9732, 0.4225, 0.8156, 0.4246, 0.4472, 0.4295, 0.4471, 0.4057, 0.8157, 0.4004, 0.9732, 0.4225, 0.9903, 0.4351, 0.9573, 0.5584, 0.9732, 0.4225, 0.9757, 0.3971, 0.9903, 0.4351, 0.8808, 0.3299, 0.9757, 0.3971, 0.9732, 0.4225, 0.9757, 0.3971, 0.8808, 0.3299, 0.9078, 0.3345, 0.4472, 0.4295, 0.8157, 0.4246, 0.9732, 0.4225, 0.8302, 0.492, 0.448, 0.5211, 0.448, 0.4893, 0.8302, 0.492, 0.8302, 0.5239, 0.448, 0.5211, 0.8302, 0.492, 0.9425, 0.5239, 0.8302, 0.5239, 0.8302, 0.492, 0.9425, 0.492, 0.9425, 0.5239, 0.9425, 0.492, 0.9751, 0.5239, 0.9425, 0.5239, 0.9425, 0.492, 0.9751, 0.492, 0.9751, 0.5239, -0.000737, 0.4167, -0.000827, 0.4669, 0.07942, 0.4094, 0.0786, 0.427, 0.07942, 0.4094, -0.000827, 0.4669, 0.1052, 0.4157, 0.07942, 0.4094, 0.0786, 0.427, 0.1052, 0.4157, 0.1055, 0.3982, 0.07942, 0.4094, 0.1716, 0.4115, 0.1055, 0.3982, 0.1052, 0.4157, 0.1716, 0.4115, 0.172, 0.3935, 0.1055, 0.3982, 0.2971, 0.4542, 0.172, 0.3935, 0.1716, 0.4115, 0.2971, 0.4542, 0.2968, 0.4288, 0.172, 0.3935, 0.437, 0.4543, 0.2968, 0.4288, 0.2971, 0.4542, 0.437, 0.4543, 0.4369, 0.4303, 0.2968, 0.4288, -0.000827, 0.4669, 0.01222, 0.5191, 0.0786, 0.427, 0.0786, 0.427, 0.01222, 0.5191, 0.05091, 0.6334, 0.05091, 0.6334, 0.437, 0.6358, 0.0786, 0.427, 0.1052, 0.4157, 0.0786, 0.427, 0.437, 0.6358, 0.1716, 0.4115, 0.1052, 0.4157, 0.437, 0.6358, 0.2971, 0.4542, 0.1716, 0.4115, 0.437, 0.6358, 0.437, 0.4543, 0.2971, 0.4542, 0.437, 0.6358, 0.437, 0.4543, 0.437, 0.6358, 0.4463, 0.6354, 0.437, 0.4543, 0.4463, 0.6354, 0.4464, 0.4549, 0.4464, 0.4549, 0.4459, 0.4082, 0.437, 0.4543, 0.4369, 0.4303, 0.437, 0.4543, 0.4459, 0.4082, 0.4369, 0.4303, 0.4369, 0.4303, 0.4459, 0.4082, 0.4369, 0.4303, 0.4459, 0.4082, 0.4459, 0.4084, 0.437, 0.4543, 0.4369, 0.4303, 0.4459, 0.4084, 0.437, 0.4543, 0.4459, 0.4084, 0.4464, 0.4544, 0.4463, 0.6354, 0.437, 0.4543, 0.4464, 0.4544, 0.4463, 0.6354, 0.437, 0.6358, 0.437, 0.4543, 0.437, 0.6358, 0.2971, 0.4542, 0.437, 0.4543, 0.437, 0.6358, 0.1716, 0.4115, 0.2971, 0.4542, 0.437, 0.6358, 0.1052, 0.4157, 0.1716, 0.4115, 0.437, 0.6358, 0.0786, 0.427, 0.1052, 0.4157, 0.0786, 0.427, 0.437, 0.6358, 0.05091, 0.6334, 0.05091, 0.6334, 0.01222, 0.5191, 0.0786, 0.427, 0.01222, 0.5191, -0.000827, 0.4669, 0.0786, 0.427, -0.000827, 0.4669, -0.000737, 0.4167, 0.0786, 0.427, 0.07942, 0.4094, 0.0786, 0.427, -0.000737, 0.4167, 0.0786, 0.427, 0.07942, 0.4094, 0.1055, 0.3982, 0.0786, 0.427, 0.1055, 0.3982, 0.1052, 0.4157, 0.1052, 0.4157, 0.1055, 0.3982, 0.172, 0.3935, 0.1052, 0.4157, 0.172, 0.3935, 0.1716, 0.4115, 0.1716, 0.4115, 0.172, 0.3935, 0.2968, 0.4288, 0.1716, 0.4115, 0.2968, 0.4288, 0.2971, 0.4542, 0.2971, 0.4542, 0.2968, 0.4288, 0.4369, 0.4303, 0.2971, 0.4542, 0.4369, 0.4303, 0.437, 0.4543, 0.5268, 0.3667, 0.543, 0.3874, 0.5088, 0.3961, 0.3509, 0.716, 0.3509, 0.691, 0.9923, 0.691, 0.3509, 0.716, 0.9923, 0.691, 0.9923, 0.716, 0.984, 0.8445, 0.3509, 0.716, 0.9923, 0.716, 0.984, 0.8445, 0.3509, 0.8441, 0.3509, 0.716, 0.3509, 0.8441, 0.984, 0.8445, 0.9692, 0.851, 0.9692, 0.851, 0.3509, 0.851, 0.3509, 0.8441, 0.9692, 0.9024, 0.3509, 0.851, 0.9692, 0.851, 0.984, 0.9088, 0.9692, 0.9024, 0.9692, 0.851, 0.3515, 0.9024, 0.9692, 0.9024, 0.984, 0.9088, 0.984, 0.9088, 0.3515, 0.9088, 0.3515, 0.9024, 0.9692, 0.9024, 0.3515, 0.9024, 0.3509, 0.851, 0.9923, 0.716, 0.9923, 0.9736, 0.984, 0.8445, 0.3557, 0.9715, 0.3515, 0.9088, 0.984, 0.9088, 0.984, 0.9088, 0.751, 0.9715, 0.3557, 0.9715, 0.984, 0.9088, 0.7793, 0.9909, 0.751, 0.9715, 0.984, 0.9088, 0.9847, 0.9916, 0.7793, 0.9909, 0.9847, 0.9916, 0.984, 0.9088, 0.9923, 0.9736, 0.984, 0.9088, 0.984, 0.8445, 0.9923, 0.9736, 0.984, 0.9088, 0.9692, 0.851, 0.984, 0.8445, 0.4481, 0.6033, 0.4483, 0.6376, 0.8421, 0.6313, 0.8157, 0.4246, 0.4472, 0.4295, 0.4481, 0.6033, 0.9732, 0.4225, 0.8157, 0.4246, 0.4481, 0.6033, 0.4481, 0.6033, 0.8392, 0.597, 0.9732, 0.4225, 0.4481, 0.6033, 0.8421, 0.6313, 0.8392, 0.597, 0.8392, 0.597, 0.8421, 0.6313, 0.9573, 0.5584, 0.8392, 0.597, 0.9573, 0.5584, 0.9418, 0.5337, 0.9418, 0.5337, 0.9573, 0.5584, 0.9903, 0.4351, 0.9418, 0.5337, 0.9903, 0.4351, 0.9732, 0.4225, 0.9418, 0.5337, 0.9732, 0.4225, 0.8392, 0.597, 0.9079, 0.3342, 0.8808, 0.3299, 0.9757, 0.3971, 0.8808, 0.3299, 0.9732, 0.4225, 0.9757, 0.3971, 0.3509, 0.851, 0.3515, 0.9024, 0.9692, 0.9024, 0.3509, 0.851, 0.9692, 0.9024, 0.9692, 0.851, 0.3509, 0.851, 0.9692, 0.851, 0.984, 0.8445, 0.984, 0.8445, 0.9692, 0.851, 0.9692, 0.9024, 0.984, 0.8445, 0.9692, 0.9024, 0.984, 0.9088, 0.3515, 0.9088, 0.984, 0.9088, 0.9692, 0.9024, 0.984, 0.9088, 0.3515, 0.9088, 0.3557, 0.9715, 0.3557, 0.9715, 0.751, 0.9715, 0.984, 0.9088, 0.751, 0.9715, 0.7793, 0.9909, 0.984, 0.9088, 0.7793, 0.9909, 0.9848, 0.9916, 0.984, 0.9088, 0.9923, 0.9736, 0.984, 0.9088, 0.9848, 0.9916, 0.9923, 0.9736, 0.984, 0.8445, 0.984, 0.9088, 0.984, 0.8445, 0.9923, 0.9736, 0.9923, 0.716, 0.9923, 0.716, 0.3509, 0.8441, 0.984, 0.8445, 0.9923, 0.716, 0.3509, 0.716, 0.3509, 0.8441, 0.9923, 0.716, 0.3509, 0.691, 0.3509, 0.716, 0.9923, 0.716, 0.9923, 0.691, 0.3509, 0.691, 0.984, 0.8445, 0.3509, 0.8441, 0.3509, 0.851, 0.9692, 0.9024, 0.3515, 0.9024, 0.3515, 0.9088, 0.4463, 0.6354, 0.437, 0.6358, 0.437, 0.6358, 0.4463, 0.6354, 0.4463, 0.6354, 0.437, 0.6358, 0.4463, 0.6354, 0.4531, 0.6353, 0.4463, 0.6354, 0.4463, 0.6354, 0.4531, 0.6353, 0.4531, 0.6353, 0.7481, 0.1782, 0.5923, 0.01496, 0.5923, 0.1745, 0.7481, 0.1782, 0.7481, 0.007746, 0.5923, 0.01496, 0.7696, 0.1852, 0.7481, 0.007746, 0.7481, 0.1782, 0.7696, 0.1852, 0.7696, 0.001099, 0.7481, 0.007746, 0.5507, 0.5169, 0.6148, 0.5341, 0.6148, 0.5343, 0.5507, 0.5169, 0.5507, 0.5167, 0.6148, 0.5341, 0.4587, 0.5443, 0.5507, 0.5167, 0.5507, 0.5169, 0.4587, 0.5443, 0.4587, 0.5441, 0.5507, 0.5167, 0.7718, 0.3554, 0.789, 0.316, 0.8066, 0.352, 0.7682, 0.2125, 0.8066, 0.352, 0.789, 0.316, 0.7682, 0.2125, 0.789, 0.316, 0.7567, 0.224, 0.7152, 0.2169, 0.7682, 0.2125, 0.7567, 0.224, 0.7152, 0.2169, 0.7118, 0.204, 0.7682, 0.2125, 0.7118, 0.204, 0.7152, 0.2169, 0.6844, 0.272, 0.7118, 0.204, 0.6844, 0.272, 0.6777, 0.2596, 0.6844, 0.272, 0.6131, 0.298, 0.6777, 0.2596, 0.6131, 0.298, 0.6844, 0.272, 0.7014, 0.3537, 0.6131, 0.298, 0.7014, 0.3537, 0.6031, 0.3527])
me_w_shotgun_shotgun_reference.materials.append(mat_w_shotgun)
me_w_shotgun_shotgun_reference.use_remesh_preserve_volume = False
me_w_shotgun_shotgun_reference.use_remesh_preserve_attributes = False
me_w_shotgun_shotgun_reference.use_mirror_vertex_groups = False
me_w_shotgun_shotgun_reference.update()
me_w_shotgun_shotgun_reference.normals_split_custom_set([tuple(v) for v in zip(*[iter([-0.8501, -0.22, -0.4786, -0.9705, -0.1266, -0.2053, -0.994, 0.0911, -0.05978, 0.9827, -0.1035, 0.1535, 0.7451, -0.4886, -0.4539, 0.9825, -0.1856, 0.0181, 0.9827, -0.1035, 0.1535, 0.9069, -0.3356, 0.2549, 0.7451, -0.4886, -0.4539, 0.924, -0.2693, -0.2714, 0.9864, 0.02488, 0.1624, 0.9825, -0.1856, 0.0181, 0.9864, 0.02488, 0.1624, 0.9827, -0.1035, 0.1535, 0.9825, -0.1856, 0.0181, 0.9864, 0.02488, 0.1624, 0.995, 0.01517, 0.09888, 0.9827, -0.1035, 0.1535, 0.9827, -0.1035, 0.1535, 0.995, 0.01517, 0.09888, 0.9944, 0.02581, 0.1021, -0.4193, 0.8896, 0.1808, -0.4194, 0.8896, 0.1808, -0.4194, 0.8896, 0.1808, -0.4193, 0.8896, 0.1808, -0.4194, 0.8896, 0.1808, -0.4194, 0.8896, 0.1808, 0.4792, 0.8345, 0.2721, 0.8423, 0.4935, 0.2168, 0.4792, 0.8345, 0.2721, 0.4792, 0.8345, 0.2721, 0.7854, 0.1506, -0.6003, 0.8423, 0.4935, 0.2168, -0.9935, 0.03002, -0.1097, -0.9935, 0.03002, -0.1097, -0.9935, 0.03002, -0.1097, -0.9935, 0.03002, -0.1097, -0.9935, 0.03002, -0.1097, -0.9935, 0.03002, -0.1097, -0.3501, -0.9358, 0.04125, 0.4748, -0.7356, -0.4831, 0.282, -0.953, 0.1108, -0.3501, -0.9358, 0.04125, -0.4108, -0.7143, -0.5665, 0.4748, -0.7356, -0.4831, -0.694, -0.5197, -0.4983, 0.4748, -0.7356, -0.4831, -0.4108, -0.7143, -0.5665, -0.694, -0.5197, -0.4983, 0.4986, -0.5826, -0.6418, 0.4748, -0.7356, -0.4831, -0.0749, -0.8846, 0.4603, -0.07419, -0.8847, 0.4603, -0.07407, -0.8847, 0.4603, -0.0749, -0.8846, 0.4603, -0.07501, -0.8846, 0.4603, -0.07419, -0.8847, 0.4603, 0.06758, 0.9169, -0.3934, 0.1003, 0.6446, -0.7579, 0.06758, 0.9169, -0.3934, 0.06758, 0.9169, -0.3934, 0.1004, 0.6442, -0.7583, 0.1003, 0.6446, -0.7579, 0.1004, 0.6442, -0.7583, 0.1095, 0.4401, -0.8913, 0.1003, 0.6446, -0.7579, 0.1004, 0.6442, -0.7583, 0.1096, 0.4394, -0.8916, 0.1095, 0.4401, -0.8913, 0.1096, 0.4394, -0.8916, 0.1122, 0.2329, -0.966, 0.1095, 0.4401, -0.8913, 0.1096, 0.4394, -0.8916, 0.1122, 0.2328, -0.966, 0.1122, 0.2329, -0.966, -0.003253, -0.9782, -0.2076, -0.003254, -0.9782, -0.2076, -0.003252, -0.9782, -0.2076, -0.003253, -0.9782, -0.2076, -0.003254, -0.9782, -0.2076, -0.003254, -0.9782, -0.2076, -0.1122, -0.2486, 0.9621, -0.09953, -0.6567, 0.7476, -0.09953, -0.6567, 0.7476, -0.1122, -0.2486, 0.9621, -0.09953, -0.6567, 0.7476, -0.1122, -0.2489, 0.962, -0.1122, -0.2489, 0.962, -0.06735, 0.6368, 0.7681, -0.1122, -0.2486, 0.9621, -0.1122, -0.2489, 0.962, -0.06728, 0.6375, 0.7675, -0.06735, 0.6368, 0.7681, -0.06728, 0.6375, 0.7675, -0.01853, 0.9198, 0.3919, -0.06735, 0.6368, 0.7681, -0.06728, 0.6375, 0.7675, -0.01853, 0.9198, 0.3919, -0.01853, 0.9198, 0.3919, 0.2723, -0.1197, -0.9547, 0.05554, 0.1235, -0.9908, -0.02005, -0.1122, -0.9935, 0.2723, -0.1197, -0.9547, 0.1771, 0.12, -0.9768, 0.05554, 0.1235, -0.9908, 0.05554, 0.1235, -0.9908, 0.09267, 0.7415, -0.6645, 0.09267, 0.7415, -0.6645, 0.05554, 0.1235, -0.9908, 0.1771, 0.12, -0.9768, 0.09267, 0.7415, -0.6645, -0.06986, -0.04155, -0.9967, -0.6519, -0.00373, -0.7583, 0.05554, 0.1235, -0.9908, -0.6519, -0.00373, -0.7583, -0.02005, -0.1122, -0.9935, 0.05554, 0.1235, -0.9908, -0.2292, -0.0838, -0.9698, -0.02005, -0.1122, -0.9935, -0.6519, -0.00373, -0.7583, -0.2292, -0.0838, -0.9698, -0.06122, -0.09542, -0.9936, -0.02005, -0.1122, -0.9935, -0.06122, -0.09542, -0.9936, -0.2292, -0.0838, -0.9698, 0.5226, -0.09858, -0.8468, -0.06122, -0.09543, -0.9936, 0.5226, -0.09857, -0.8468, 0.3441, -0.1056, -0.933, 0.5226, -0.09857, -0.8468, 0.2723, -0.1197, -0.9547, 0.3441, -0.1056, -0.933, 0.5226, -0.09857, -0.8468, 0.7854, 0.1506, -0.6003, 0.2723, -0.1197, -0.9547, 0.7854, 0.1506, -0.6003, 0.1771, 0.12, -0.9768, 0.2723, -0.1197, -0.9547, 0.7854, 0.1506, -0.6003, 0.3106, -0.05387, -0.949, 0.1771, 0.12, -0.9768, 0.7451, -0.4886, -0.4539, -0.6475, -0.4503, -0.6148, -0.2033, -0.2167, -0.9548, -0.2033, -0.2167, -0.9548, -0.6475, -0.4503, -0.6148, -0.8501, -0.22, -0.4786, -0.9705, -0.1266, -0.2053, -0.8501, -0.22, -0.4786, -0.6475, -0.4503, -0.6148, 0.395, -0.234, -0.8884, 0.1115, 0.3462, -0.9315, 0.1115, 0.3462, -0.9315, 0.395, -0.234, -0.8884, -0.2033, -0.2167, -0.9548, 0.1115, 0.3462, -0.9315, 0.7451, -0.4886, -0.4539, -0.2033, -0.2167, -0.9548, 0.395, -0.234, -0.8884, 0.395, -0.234, -0.8884, 0.924, -0.2693, -0.2714, 0.7451, -0.4886, -0.4539, 0.9825, -0.1856, 0.0181, 0.7451, -0.4886, -0.4539, 0.924, -0.2693, -0.2714, -0.9132, 0.08011, 0.3994, -0.9132, 0.08011, 0.3994, -0.9132, 0.08011, 0.3994, -0.9132, 0.08011, 0.3994, -0.9132, 0.08011, 0.3994, -0.9132, 0.08011, 0.3994, -0.1056, 0.1082, 0.9885, 0.4056, 0.07865, 0.9107, 0.4047, 0.07873, 0.911, -0.1056, 0.1082, 0.9885, -0.1056, 0.1082, 0.9885, 0.4056, 0.07865, 0.9107, -0.4051, -0.07871, -0.9109, -0.8074, -0.02811, -0.5893, -0.8074, -0.02811, -0.5893, -0.4051, -0.07872, -0.9109, -0.4055, -0.07864, -0.9107, -0.8074, -0.02811, -0.5893, 0.4051, 0.0787, 0.9109, 0.8074, 0.02811, 0.5893, 0.8074, 0.02811, 0.5893, 0.4051, 0.07868, 0.9109, 0.4055, 0.07866, 0.9107, 0.8074, 0.02811, 0.5893, 0.1056, -0.1082, -0.9885, -0.4055, -0.07864, -0.9107, -0.4051, -0.07872, -0.9109, 0.1056, -0.1082, -0.9885, 0.1056, -0.1082, -0.9885, -0.4055, -0.07864, -0.9107, 0.9132, -0.08011, -0.3994, 0.9132, -0.08011, -0.3994, 0.9132, -0.08011, -0.3994, 0.9132, -0.08011, -0.3995, 0.9132, -0.08011, -0.3995, 0.9132, -0.08011, -0.3995, 0.4005, -0.9036, 0.1522, 0.4005, -0.9036, 0.152, 0.2235, -0.9426, -0.2482, 0.1419, -0.8529, 0.5025, 0.4005, -0.9036, 0.152, 0.4005, -0.9036, 0.1522, 0.1419, -0.8529, 0.5025, 0.1423, -0.8529, 0.5023, 0.4005, -0.9036, 0.152, -0.2933, -0.841, 0.4546, 0.1423, -0.8529, 0.5023, 0.1419, -0.8529, 0.5025, -0.2933, -0.841, 0.4546, -0.2925, -0.841, 0.4552, 0.1423, -0.8529, 0.5023, -0.4721, -0.8797, 0.05635, -0.2925, -0.841, 0.4552, -0.2933, -0.841, 0.4546, -0.4721, -0.8797, 0.05635, -0.472, -0.8799, 0.05545, -0.2925, -0.841, 0.4552, -0.2135, -0.9307, -0.297, -0.472, -0.8799, 0.05545, -0.4721, -0.8797, 0.05635, -0.2135, -0.9307, -0.297, -0.2146, -0.9306, -0.2965, -0.472, -0.8799, 0.05545, 0.2233, -0.9426, -0.2483, -0.2146, -0.9306, -0.2965, -0.2135, -0.9307, -0.297, 0.2233, -0.9426, -0.2483, 0.2235, -0.9426, -0.2482, -0.2146, -0.9306, -0.2965, 0.4005, -0.9036, 0.1522, 0.2235, -0.9426, -0.2482, 0.2233, -0.9426, -0.2483, 0.4047, 0.07873, 0.911, 0.8074, 0.02811, 0.5893, 0.8074, 0.02811, 0.5893, 0.4047, 0.07873, 0.911, 0.4056, 0.07865, 0.9107, 0.8074, 0.02811, 0.5893, 0.9132, -0.08011, -0.3995, 0.9132, -0.08011, -0.3994, 0.9132, -0.08011, -0.3995, 0.9132, -0.08011, -0.3995, 0.9132, -0.08011, -0.3994, 0.9132, -0.08011, -0.3994, -0.2615, 0.3193, -0.9109, 0.4257, -0.2029, -0.8818, 0.4159, 0.3736, -0.8291, -0.2615, 0.3193, -0.9109, -0.2345, -0.183, -0.9547, 0.4257, -0.2029, -0.8818, -0.2345, -0.183, -0.9547, 0.3916, -0.1743, -0.9035, 0.4257, -0.2029, -0.8818, -0.2345, -0.183, -0.9547, -0.1949, -0.1566, -0.9682, 0.3916, -0.1743, -0.9035, -0.1949, -0.1566, -0.9682, 0.3778, 0.03754, -0.9251, 0.3916, -0.1743, -0.9035, -0.1949, -0.1566, -0.9682, -0.1656, 0.05392, -0.9847, 0.3778, 0.03754, -0.9251, -0.1656, 0.05392, -0.9847, 0.5227, 0.07447, -0.8492, 0.3778, 0.03754, -0.9251, -0.1656, 0.05392, -0.9847, -0.1689, 0.059, -0.9839, 0.5227, 0.07447, -0.8492, -0.1689, 0.059, -0.9839, 0.1076, -0.05165, -0.9929, 0.5227, 0.07447, -0.8492, -0.1689, 0.059, -0.9839, -0.4352, 0.02363, -0.9, 0.1076, -0.05165, -0.9929, 0.4046, 0.07874, 0.9111, 0.9207, 0.3869, 0.05178, 0.8074, 0.02811, 0.5893, 0.4046, 0.07874, 0.9111, 0.3862, 0.488, 0.7828, 0.9207, 0.3869, 0.05178, 0.9132, -0.08011, -0.3994, 0.5499, 0.3126, -0.7745, 0.9132, -0.08011, -0.3994, 0.9132, -0.08011, -0.3994, 0.9207, 0.3869, 0.05178, 0.5499, 0.3126, -0.7745, 0.9207, 0.3869, 0.05178, 0.5499, 0.3126, -0.7745, 0.5499, 0.3126, -0.7745, 0.9207, 0.3869, 0.05178, 0.9207, 0.3869, 0.0518, 0.5499, 0.3126, -0.7745, 0.3862, 0.488, 0.7828, 0.9207, 0.3869, 0.0518, 0.9207, 0.3869, 0.05178, 0.3862, 0.488, 0.7828, 0.3862, 0.488, 0.7828, 0.9207, 0.3869, 0.0518, 0.3862, 0.488, 0.7828, 0.8074, 0.02811, 0.5893, 0.9207, 0.3869, 0.0518, 0.3862, 0.488, 0.7828, 0.406, 0.07861, 0.9105, 0.8074, 0.02811, 0.5893, 0.9207, 0.3869, 0.0518, 0.9132, -0.08011, -0.3994, 0.5499, 0.3126, -0.7745, 0.9207, 0.3869, 0.05179, 0.9132, -0.08011, -0.3994, 0.9132, -0.08011, -0.3994, 0.9935, -0.03002, 0.1097, 0.9935, -0.03002, 0.1097, 0.9935, -0.03002, 0.1097, 0.9935, -0.03002, 0.1097, 0.9935, -0.03002, 0.1097, 0.9935, -0.03002, 0.1097, -0.03934, -0.9922, 0.118, -0.03934, -0.9922, 0.118, -0.03894, -0.9923, 0.1172, -0.03845, -0.9923, 0.1175, 0.1714, -0.9605, -0.2191, 0.3223, -0.9417, -0.09616, -0.03845, -0.9923, 0.1175, -0.1609, -0.9486, -0.2724, 0.1714, -0.9605, -0.2191, -0.03845, -0.9923, 0.1175, -0.4809, -0.8684, -0.1209, -0.1609, -0.9486, -0.2724, -0.9933, 0.0351, -0.1098, -0.9933, 0.0351, -0.1098, -0.9933, 0.0351, -0.1098, 0.01633, 0.9956, 0.09261, -0.1294, 0.6866, 0.7154, 0.01633, 0.9956, 0.09261, 0.01633, 0.9956, 0.09261, 0.03567, 0.693, 0.7201, -0.1294, 0.6866, 0.7154, -0.1294, 0.6866, 0.7154, 0.03567, 0.693, 0.7201, 0.01424, 0.7124, 0.7016, 0.01424, 0.7124, 0.7016, 0.03567, 0.693, 0.7201, 0.1398, 0.1126, 0.9838, 0.01424, 0.7124, 0.7016, 0.1398, 0.1126, 0.9838, 0.1397, 0.1126, 0.9838, -0.1543, 0.7401, 0.6545, 0.03922, 0.9924, -0.1167, 0.03922, 0.9924, -0.1167, -0.1543, 0.7401, 0.6545, 0.01424, 0.7124, 0.7016, 0.03922, 0.9924, -0.1167, 0.01424, 0.7124, 0.7016, -0.1543, 0.7401, 0.6545, -0.1294, 0.6866, 0.7154, -0.3435, 0.1272, 0.9305, -0.1294, 0.6866, 0.7154, -0.1543, 0.7401, 0.6545, -0.3435, 0.1272, 0.9305, -0.3435, 0.1272, 0.9305, -0.1294, 0.6866, 0.7154, -0.1033, 0.1635, 0.9811, -0.1033, 0.1635, 0.9811, -0.1033, 0.1635, 0.9811, -0.1033, 0.1635, 0.9811, -0.1033, 0.1635, 0.9811, -0.1033, 0.1635, 0.9811, 0.007543, -0.9669, -0.2549, 0.007538, -0.9669, -0.2549, 0.007538, -0.9669, -0.2549, 0.007543, -0.9669, -0.2549, 0.007544, -0.9669, -0.2549, 0.007538, -0.9669, -0.2549, -0.1038, 0.1527, 0.9828, -0.1038, 0.1527, 0.9828, -0.1038, 0.1527, 0.9828, -0.1038, 0.1527, 0.9828, -0.1038, 0.1527, 0.9828, -0.1038, 0.1527, 0.9828, -0.04468, -0.9847, 0.1683, -0.04468, -0.9847, 0.1683, -0.04468, -0.9847, 0.1683, -0.04468, -0.9847, 0.1683, -0.04468, -0.9847, 0.1683, -0.04468, -0.9847, 0.1683, -0.06977, -0.9086, 0.4119, -0.03922, -0.9924, 0.1167, -0.03922, -0.9924, 0.1167, -0.06977, -0.9086, 0.4119, -0.05516, -0.963, 0.2638, -0.03922, -0.9924, 0.1167, -0.05516, -0.963, 0.2638, -0.03922, -0.9924, 0.1167, -0.03922, -0.9924, 0.1167, -0.05516, -0.963, 0.2638, -0.03922, -0.9924, 0.1167, -0.03922, -0.9924, 0.1167, 0.03922, 0.9924, -0.1167, 0.03914, 0.9924, -0.1167, 0.03922, 0.9924, -0.1167, 0.03922, 0.9924, -0.1167, 0.03922, 0.9924, -0.1167, 0.03923, 0.9924, -0.1167, 0.03922, 0.9924, -0.1167, 0.03922, 0.9924, -0.1167, 0.03923, 0.9924, -0.1167, 0.03847, 0.9932, -0.1096, 0.03922, 0.9924, -0.1167, 0.03922, 0.9924, -0.1167, 0.03847, 0.9932, -0.1096, 0.03922, 0.9924, -0.1167, 0.03807, 0.9936, -0.1059, 0.03848, 0.9932, -0.1097, 0.03847, 0.9932, -0.1096, 0.03807, 0.9936, -0.1059, 0.03848, 0.9932, -0.1097, 0.03807, 0.9937, -0.1058, 0.03847, 0.9932, -0.1096, 0.03517, 0.9963, -0.07884, 0.03807, 0.9937, -0.1058, 0.03848, 0.9932, -0.1097, 0.03517, 0.9963, -0.07884, 0.03848, 0.9932, -0.1097, 0.03313, 0.9977, -0.05987, 0.02691, 0.9996, -0.002821, 0.03517, 0.9963, -0.07884, 0.03313, 0.9977, -0.05987, 0.02691, 0.9996, -0.002821, 0.02691, 0.9996, -0.002826, 0.03517, 0.9963, -0.07884, 0.03922, 0.9924, -0.1167, 0.03923, 0.9924, -0.1167, 0.03921, 0.9924, -0.1167, -0.4056, -0.07865, -0.9107, -0.8074, -0.02811, -0.5893, -0.8074, -0.02811, -0.5893, -0.4056, -0.07865, -0.9107, -0.4047, -0.07872, -0.911, -0.8074, -0.02811, -0.5893, -0.9132, 0.08011, 0.3994, -0.9132, 0.08011, 0.3994, -0.9132, 0.08011, 0.3994, -0.9132, 0.08011, 0.3994, -0.9132, 0.08011, 0.3994, -0.9132, 0.08011, 0.3994, 0.1056, -0.1082, -0.9885, -0.4047, -0.07872, -0.911, -0.4056, -0.07865, -0.9107, 0.1056, -0.1082, -0.9885, 0.1056, -0.1082, -0.9885, -0.4047, -0.07872, -0.911, -0.1056, 0.1082, 0.9885, 0.4055, 0.07866, 0.9107, 0.4051, 0.07868, 0.9109, -0.1056, 0.1082, 0.9885, -0.1056, 0.1082, 0.9885, 0.4055, 0.07866, 0.9107, 0.9484, 0.1018, -0.3003, 0.7854, 0.1506, -0.6003, 0.5226, -0.09857, -0.8468, 0.9847, 0.1408, -0.103, 0.7854, 0.1506, -0.6003, 0.9484, 0.1018, -0.3003, 0.9847, 0.1408, -0.103, 0.8423, 0.4935, 0.2168, 0.7854, 0.1506, -0.6003, 0.9937, -0.02492, 0.1096, 0.9937, -0.02492, 0.1096, 0.9937, -0.02492, 0.1096, -0.1056, 0.1082, 0.9885, 0.3862, 0.488, 0.7828, 0.4046, 0.07874, 0.9111, -0.1056, 0.1082, 0.9885, -0.5195, 0.5145, 0.6822, 0.3862, 0.488, 0.7828, -0.5195, 0.5145, 0.6822, 0.3862, 0.488, 0.7828, 0.3862, 0.488, 0.7828, -0.5195, 0.5145, 0.6822, -0.5195, 0.5145, 0.6822, 0.3862, 0.488, 0.7828, -0.5195, 0.5145, 0.6822, 0.406, 0.07861, 0.9105, 0.3862, 0.488, 0.7828, -0.5195, 0.5145, 0.6822, -0.1056, 0.1082, 0.9885, 0.406, 0.07861, 0.9105, -0.9132, 0.08011, 0.3994, -0.5195, 0.5145, 0.6822, -0.9132, 0.08011, 0.3994, -0.9132, 0.08011, 0.3994, -0.886, 0.4397, -0.1474, -0.5195, 0.5145, 0.6822, -0.886, 0.4397, -0.1474, -0.5195, 0.5145, 0.6822, -0.5195, 0.5145, 0.6822, -0.886, 0.4397, -0.1474, -0.886, 0.4397, -0.1474, -0.5195, 0.5145, 0.6822, -0.886, 0.4397, -0.1474, -0.9132, 0.08011, 0.3994, -0.5195, 0.5145, 0.6822, -0.8859, 0.4398, -0.1473, -0.9132, 0.08011, 0.3994, -0.9132, 0.08011, 0.3994, -0.4055, -0.07865, -0.9107, -0.886, 0.4397, -0.1474, -0.8074, -0.02811, -0.5893, -0.4055, -0.07865, -0.9107, -0.3508, 0.339, -0.873, -0.886, 0.4397, -0.1474, -0.3508, 0.339, -0.873, -0.886, 0.4397, -0.1474, -0.886, 0.4397, -0.1474, -0.3508, 0.339, -0.873, -0.3508, 0.3389, -0.873, -0.886, 0.4397, -0.1474, -0.3508, 0.3389, -0.873, -0.8074, -0.02811, -0.5893, -0.886, 0.4397, -0.1474, -0.3508, 0.3389, -0.873, -0.4051, -0.07868, -0.9109, -0.8074, -0.02811, -0.5893, 0.1122, 0.2328, -0.966, 0.09714, -0.2841, -0.9539, 0.1122, 0.2329, -0.966, 0.1122, 0.2328, -0.966, 0.09835, -0.263, -0.9598, 0.09714, -0.2841, -0.9539, 0.1084, -0.03102, -0.9936, 0.09714, -0.2841, -0.9539, 0.09835, -0.263, -0.9598, 0.1084, -0.03102, -0.9936, 0.1119, 0.1352, -0.9845, 0.09714, -0.2841, -0.9539, 0.1056, -0.1082, -0.9885, -0.3508, 0.339, -0.873, -0.4055, -0.07865, -0.9107, 0.1056, -0.1082, -0.9885, 0.5499, 0.3126, -0.7745, -0.3508, 0.339, -0.873, 0.5499, 0.3126, -0.7745, -0.3508, 0.3389, -0.873, -0.3508, 0.339, -0.873, 0.5499, 0.3126, -0.7745, 0.5499, 0.3126, -0.7745, -0.3508, 0.3389, -0.873, 0.5499, 0.3126, -0.7745, -0.4051, -0.07868, -0.9109, -0.3508, 0.3389, -0.873, 0.5499, 0.3126, -0.7745, 0.1056, -0.1082, -0.9885, -0.4051, -0.07868, -0.9109, 0.09232, 0.7518, -0.6529, 0.1119, 0.1352, -0.9845, 0.1084, -0.03102, -0.9936, 0.09232, 0.7518, -0.6529, 0.09238, 0.7517, -0.653, 0.1119, 0.1352, -0.9845, 0.9935, -0.03002, 0.1097, 0.9935, -0.03002, 0.1097, 0.9935, -0.03002, 0.1097, 0.9935, -0.03002, 0.1097, 0.9935, -0.03002, 0.1097, 0.9935, -0.03002, 0.1097, -0.9935, 0.03002, -0.1097, -0.9935, 0.03002, -0.1097, -0.9935, 0.03002, -0.1097, -0.9935, 0.03002, -0.1097, -0.9935, 0.03002, -0.1097, -0.9935, 0.03002, -0.1097, 0.9897, -0.02557, 0.1407, 0.9897, -0.02606, 0.1405, 0.9897, -0.02558, 0.1407, 0.9897, -0.02557, 0.1407, 0.9897, -0.02635, 0.1404, 0.9897, -0.02606, 0.1405, -0.03861, -0.9931, 0.1109, -0.06946, -0.9083, 0.4126, -0.03861, -0.9931, 0.1109, -0.03861, -0.9931, 0.1109, -0.06219, -0.9387, 0.339, -0.06946, -0.9083, 0.4126, -0.06946, -0.9083, 0.4126, -0.06219, -0.9387, 0.339, -0.06956, -0.9075, 0.4143, -0.06956, -0.9075, 0.4143, -0.06245, -0.9378, 0.3416, -0.06946, -0.9083, 0.4126, -0.03922, -0.9924, 0.1167, -0.06245, -0.9378, 0.3416, -0.06956, -0.9075, 0.4143, -0.03922, -0.9924, 0.1167, -0.03922, -0.9924, 0.1167, -0.06245, -0.9378, 0.3416, -0.7138, -0.6994, 0.03677, -0.7203, -0.6928, 0.03467, -0.7138, -0.6994, 0.03677, 0.6275, -0.7219, -0.2918, 0.3223, -0.9417, -0.09616, 0.1714, -0.9605, -0.2191, 0.6275, -0.7219, -0.2918, 0.1714, -0.9605, -0.2191, 0.3673, -0.7571, -0.5403, 0.3673, -0.7571, -0.5403, 0.1714, -0.9605, -0.2191, -0.1609, -0.9486, -0.2724, 0.3673, -0.7571, -0.5403, -0.1609, -0.9486, -0.2724, -0.261, -0.7269, -0.6352, -0.1609, -0.9486, -0.2724, -0.6612, -0.7133, -0.2325, -0.261, -0.7269, -0.6352, -0.1609, -0.9486, -0.2724, -0.4809, -0.8684, -0.1209, -0.6612, -0.7133, -0.2325, -0.6612, -0.7133, -0.2325, -0.4809, -0.8684, -0.1209, -0.7203, -0.6928, 0.03467, -0.9964, 0.03341, -0.07829, -0.9963, 0.03489, -0.07907, -0.9964, 0.03362, -0.0784, -0.9964, 0.03341, -0.07829, -0.9963, 0.03463, -0.07894, -0.9963, 0.03489, -0.07907, -0.08492, 0.4582, 0.8848, -0.04662, 0.7867, 0.6156, -0.08492, 0.4582, 0.8848, -0.08492, 0.4582, 0.8848, -0.04662, 0.7867, 0.6155, -0.04662, 0.7867, 0.6156, 0.000148, 0.9721, 0.2344, -0.04662, 0.7867, 0.6156, -0.04662, 0.7867, 0.6155, 0.000148, 0.9721, 0.2344, -0.04662, 0.7867, 0.6155, 0.0001466, 0.9721, 0.2344, -0.9963, 0.01437, -0.08442, -0.9947, 0.02455, -0.09982, -0.9963, 0.01435, -0.08441, -0.9963, 0.01437, -0.08442, -0.9952, 0.02182, -0.09488, -0.9947, 0.02455, -0.09982, -0.9947, 0.02455, -0.09982, -0.9952, 0.02182, -0.09488, -0.9937, 0.02965, -0.1077, -0.9938, 0.0296, -0.1074, -0.9935, 0.03002, -0.1097, -0.9947, 0.02453, -0.0998, 0.993, -0.03083, 0.1139, 0.9935, -0.03002, 0.1097, 0.9937, -0.02967, 0.1077, 0.03922, 0.9924, -0.1167, 0.03922, 0.9924, -0.1167, 0.03922, 0.9924, -0.1167, 0.03922, 0.9924, -0.1167, 0.03922, 0.9924, -0.1167, 0.03922, 0.9924, -0.1167, -0.282, -0.0885, -0.9553, 0.4777, -0.1115, -0.8714, -0.2829, -0.08844, -0.9551, -0.282, -0.0885, -0.9553, 0.4777, -0.1115, -0.8714, 0.4777, -0.1115, -0.8714, -0.106, 0.09776, 0.9895, -0.08709, 0.4313, 0.898, -0.1055, 0.1121, 0.9881, -0.106, 0.09776, 0.9895, -0.106, 0.09777, 0.9895, -0.08709, 0.4313, 0.898, -0.09664, 0.2933, 0.9511, -0.1057, 0.1082, 0.9885, -0.1057, 0.1082, 0.9885, -0.09664, 0.2933, 0.9511, -0.1057, 0.1082, 0.9885, -0.1057, 0.1082, 0.9885, -0.08416, 0.4679, 0.8798, -0.08416, 0.4679, 0.8798, -0.09664, 0.2933, 0.9511, 0.03922, 0.9924, -0.1167, 0.03922, 0.9924, -0.1167, 0.03922, 0.9924, -0.1167, 0.03922, 0.9924, -0.1167, 0.03922, 0.9924, -0.1166, 0.03922, 0.9924, -0.1167, 0.03922, 0.9924, -0.1167, 0.03922, 0.9924, -0.1167, 0.03922, 0.9924, -0.1167, 0.03922, 0.9924, -0.1167, 0.03922, 0.9924, -0.1167, 0.03922, 0.9924, -0.1167, 0.7773, -0.09526, -0.6219, 0.7773, -0.09526, -0.6219, 0.7773, -0.09526, -0.6219, -0.08322, 0.4694, 0.879, -0.09591, 0.295, 0.9507, -0.09591, 0.295, 0.9507, -0.09591, 0.295, 0.9507, -0.09591, 0.295, 0.9507, -0.1115, -0.3525, 0.9291, -0.09591, 0.295, 0.9507, -0.1115, -0.3525, 0.9291, -0.1116, -0.3525, 0.9291, -0.05516, -0.963, 0.2638, -0.1116, -0.3525, 0.9291, -0.1115, -0.3525, 0.9291, -0.05516, -0.963, 0.2638, -0.06977, -0.9086, 0.4119, -0.1116, -0.3525, 0.9291, 0.5999, -0.7777, 0.1881, 0.5999, -0.7777, 0.188, 0.5999, -0.7777, 0.1881, 0.5999, -0.7777, 0.1881, 0.5998, -0.7777, 0.1881, 0.5999, -0.7777, 0.188, -0.9935, 0.03021, -0.1097, -0.9276, 0.07734, 0.3656, -0.8692, 0.4874, 0.08341, -0.9935, 0.03021, -0.1097, -0.9039, -0.3855, 0.1855, -0.9276, 0.07734, 0.3656, -0.9935, 0.03021, -0.1097, -0.8569, -0.4366, -0.2742, -0.9039, -0.3855, 0.1855, -0.9935, 0.03021, -0.1097, -0.8286, -0.02468, -0.5593, -0.8569, -0.4366, -0.2742, -0.9935, 0.03021, -0.1097, -0.818, 0.4363, -0.3749, -0.8286, -0.02468, -0.5593, -0.9935, 0.03021, -0.1097, -0.8692, 0.4874, 0.08341, -0.818, 0.4363, -0.3749, 0.9935, -0.03001, 0.1097, 0.9939, -0.02786, 0.1069, 0.9935, -0.03002, 0.1097, 0.9935, -0.03001, 0.1097, 0.9935, -0.03157, 0.1092, 0.9939, -0.02786, 0.1069, 0.9935, -0.03157, 0.1092, 0.994, -0.02682, 0.1057, 0.9939, -0.02786, 0.1069, 0.9939, -0.02786, 0.1069, 0.994, -0.02682, 0.1057, 0.9953, -0.0302, 0.09246, 0.9939, -0.02786, 0.1069, 0.9953, -0.0302, 0.09246, 0.9949, -0.03066, 0.09565, 0.9946, -0.03501, 0.09723, 0.9949, -0.03066, 0.09565, 0.9953, -0.0302, 0.09246, 0.9946, -0.03501, 0.09723, 0.9938, -0.0363, 0.1049, 0.9949, -0.03066, 0.09565, 0.9938, -0.0363, 0.1049, 0.9946, -0.03501, 0.09723, 0.9934, -0.03663, 0.1083, 0.9938, -0.0363, 0.1049, 0.9934, -0.03663, 0.1083, 0.9933, -0.03811, 0.1088, 0.9933, -0.03811, 0.1088, 0.9934, -0.03663, 0.1083, 0.9932, -0.03273, 0.1121, 0.03952, 0.992, -0.1195, 0.01861, 0.9972, 0.0722, 0.03952, 0.992, -0.1195, 0.03952, 0.992, -0.1195, 0.01861, 0.9972, 0.07222, 0.01861, 0.9972, 0.0722, 0.01861, 0.9972, 0.07222, 0.01828, 0.997, 0.07518, 0.01861, 0.9972, 0.0722, 0.01861, 0.9972, 0.07222, 0.01828, 0.997, 0.07519, 0.01828, 0.997, 0.07518, -0.01122, 0.9436, 0.331, 0.01828, 0.997, 0.07518, 0.01828, 0.997, 0.07519, -0.01122, 0.9436, 0.331, -0.01125, 0.9435, 0.3313, 0.01828, 0.997, 0.07518, -0.08702, 0.4312, 0.898, -0.01125, 0.9435, 0.3313, -0.01122, 0.9436, 0.331, -0.08702, 0.4312, 0.898, -0.01122, 0.9436, 0.331, -0.05909, 0.7029, 0.7088, 0.9915, -0.03299, 0.1258, 0.9928, -0.0313, 0.1159, 0.9915, -0.03299, 0.1258, 0.9915, -0.03299, 0.1258, 0.993, -0.03083, 0.1139, 0.9928, -0.0313, 0.1159, 0.993, -0.03083, 0.1139, 0.9937, -0.02967, 0.1077, 0.9928, -0.0313, 0.1159, 0.03922, 0.9924, -0.1167, 0.03922, 0.9924, -0.1167, 0.03922, 0.9924, -0.1167, 0.03922, 0.9924, -0.1167, 0.03922, 0.9924, -0.1167, 0.03922, 0.9924, -0.1167, 0.03922, 0.9924, -0.1167, 0.03922, 0.9924, -0.1167, 0.03922, 0.9924, -0.1167, 0.03922, 0.9924, -0.1167, 0.03922, 0.9924, -0.1167, 0.03922, 0.9924, -0.1167, 0.9972, -0.03484, 0.06685, 0.9972, -0.03484, 0.06685, 0.9972, -0.03484, 0.06685, -0.9705, -0.1266, -0.2053, -0.6475, -0.4503, -0.6148, -0.694, -0.5197, -0.4983, -0.9705, -0.1266, -0.2053, -0.694, -0.5197, -0.4983, -0.9586, -0.1113, -0.2621, -0.9586, -0.1113, -0.2621, -0.994, 0.0911, -0.05978, -0.9705, -0.1266, -0.2053, -0.9586, -0.1113, -0.2621, -0.9891, 0.07032, -0.1295, -0.994, 0.0911, -0.05978, -0.9586, -0.1113, -0.2621, -0.989, 0.06467, -0.1332, -0.9891, 0.07032, -0.1295, -0.9586, -0.1113, -0.2621, -0.6519, -0.00373, -0.7583, -0.989, 0.06467, -0.1332, -0.9586, -0.1113, -0.2621, -0.9842, 0.06713, -0.1639, -0.6519, -0.00373, -0.7583, -0.9, -0.001921, -0.4359, -0.6519, -0.00373, -0.7583, -0.9842, 0.06713, -0.1639, -0.9, -0.001921, -0.4359, -0.9842, 0.06713, -0.1639, -0.9981, 0.04235, 0.04468, -0.9981, 0.04235, 0.04468, -0.9842, 0.06713, -0.1639, -0.9206, -0.3528, -0.1673, -0.9549, -0.2112, 0.2087, -0.9981, 0.04235, 0.04468, -0.9206, -0.3528, -0.1673, -0.9206, -0.3528, -0.1673, -0.4726, -0.5613, 0.6794, -0.9549, -0.2112, 0.2087, -0.9549, -0.2112, 0.2087, -0.4726, -0.5613, 0.6794, -0.4813, -0.06706, 0.874, -0.9549, -0.2112, 0.2087, -0.4813, -0.06706, 0.874, -0.91, -0.01915, 0.4141, -0.4764, 0.1089, 0.8725, -0.91, -0.01915, 0.4141, -0.4813, -0.06706, 0.874, -0.4764, 0.1089, 0.8725, -0.9981, 0.04235, 0.04468, -0.91, -0.01915, 0.4141, -0.9549, -0.2112, 0.2087, -0.91, -0.01915, 0.4141, -0.9981, 0.04235, 0.04468, -0.9586, -0.1113, -0.2621, -0.9206, -0.3528, -0.1673, -0.9842, 0.06713, -0.1639, -0.9, -0.001921, -0.4359, -0.2292, -0.0838, -0.9698, -0.6519, -0.00373, -0.7583, -0.9206, -0.3528, -0.1673, -0.3501, -0.9358, 0.04125, -0.4726, -0.5613, 0.6794, -0.9206, -0.3528, -0.1673, -0.4108, -0.7143, -0.5665, -0.3501, -0.9358, 0.04125, -0.9586, -0.1113, -0.2621, -0.4108, -0.7143, -0.5665, -0.9206, -0.3528, -0.1673, -0.4108, -0.7143, -0.5665, -0.9586, -0.1113, -0.2621, -0.694, -0.5197, -0.4983, 0.09891, -0.1089, -0.9891, 0.09891, -0.1089, -0.9891, 0.09891, -0.1089, -0.9891, -0.4813, -0.06706, 0.874, 0.2808, 0.08924, 0.9556, -0.4764, 0.1089, 0.8725, -0.4813, -0.06706, 0.874, 0.2758, -0.08822, 0.9572, 0.2808, 0.08924, 0.9556, -0.4813, -0.06706, 0.874, 0.2828, -0.583, 0.7617, 0.2758, -0.08822, 0.9572, -0.4813, -0.06706, 0.874, -0.4726, -0.5613, 0.6794, 0.2828, -0.583, 0.7617, -0.4726, -0.5613, 0.6794, 0.282, -0.953, 0.1108, 0.2828, -0.583, 0.7617, -0.4726, -0.5613, 0.6794, -0.3501, -0.9358, 0.04125, 0.282, -0.953, 0.1108, 0.9431, -0.04508, -0.3294, 0.8118, 0.06268, -0.5806, 0.5227, 0.07447, -0.8492, 0.6085, 0.142, -0.7807, 0.5227, 0.07447, -0.8492, 0.8118, 0.06268, -0.5806, 0.6163, 0.0283, -0.787, 0.5227, 0.07447, -0.8492, 0.6085, 0.142, -0.7807, 0.6163, 0.0283, -0.787, 0.3778, 0.03754, -0.9251, 0.5227, 0.07447, -0.8492, 0.6453, -0.1604, -0.7469, 0.3778, 0.03754, -0.9251, 0.6163, 0.0283, -0.787, 0.6453, -0.1604, -0.7469, 0.3916, -0.1743, -0.9035, 0.3778, 0.03754, -0.9251, 0.9541, -0.1137, -0.2771, 0.3916, -0.1743, -0.9035, 0.6453, -0.1604, -0.7469, 0.9541, -0.1137, -0.2771, 0.4257, -0.2029, -0.8818, 0.3916, -0.1743, -0.9035, 0.8828, 0.3367, -0.3275, 0.4257, -0.2029, -0.8818, 0.9541, -0.1137, -0.2771, 0.8828, 0.3367, -0.3275, 0.4159, 0.3736, -0.8291, 0.4257, -0.2029, -0.8818, 0.9656, -0.02953, 0.2585, 0.9797, 0.01172, 0.1999, 0.983, -0.006058, 0.1834, 0.983, -0.006058, 0.1834, 0.9797, 0.01172, 0.1999, 0.988, 0.01451, 0.1536, 0.988, 0.01451, 0.1536, 0.9814, 0.08407, 0.1727, 0.983, -0.006058, 0.1834, 0.9815, -0.01028, 0.191, 0.983, -0.006058, 0.1834, 0.9814, 0.08407, 0.1727, 0.9759, 0.00554, 0.2182, 0.9815, -0.01028, 0.191, 0.9814, 0.08407, 0.1727, 0.9541, -0.1137, -0.2771, 0.9759, 0.00554, 0.2182, 0.9814, 0.08407, 0.1727, 0.8828, 0.3367, -0.3275, 0.9541, -0.1137, -0.2771, 0.9814, 0.08407, 0.1727, 0.8828, 0.3367, -0.3275, 0.9814, 0.08407, 0.1727, 0.8219, 0.5663, 0.06184, 0.8828, 0.3367, -0.3275, 0.8219, 0.5663, 0.06184, 0.8565, 0.4662, -0.2213, 0.8565, 0.4662, -0.2213, 0.4935, 0.6482, -0.58, 0.8828, 0.3367, -0.3275, 0.4159, 0.3736, -0.8291, 0.8828, 0.3367, -0.3275, 0.4935, 0.6482, -0.58, -0.2615, 0.3193, -0.9109, 0.4159, 0.3736, -0.8291, 0.4935, 0.6482, -0.58, -0.2615, 0.3193, -0.9109, 0.4935, 0.6482, -0.58, -0.2269, 0.6793, -0.6979, -0.8229, 0.3109, -0.4756, -0.2615, 0.3193, -0.9109, -0.2269, 0.6793, -0.6979, -0.8229, 0.3109, -0.4756, -0.2269, 0.6793, -0.6979, -0.682, 0.5983, -0.4206, -0.7765, 0.6193, -0.1162, -0.8229, 0.3109, -0.4756, -0.682, 0.5983, -0.4206, -0.7765, 0.6193, -0.1162, -0.9885, 0.1445, -0.04476, -0.8229, 0.3109, -0.4756, -0.9885, 0.1445, -0.04476, -0.8758, -0.05845, -0.479, -0.8229, 0.3109, -0.4756, -0.9885, 0.1445, -0.04476, -0.9979, 0.06519, 0.0005713, -0.8758, -0.05845, -0.479, -0.9885, 0.1445, -0.04476, -0.9984, 0.04954, -0.02737, -0.9979, 0.06519, 0.0005713, -0.9885, 0.1445, -0.04476, -0.9147, 0.07734, -0.3967, -0.9984, 0.04954, -0.02737, -0.9147, 0.07734, -0.3967, -0.9885, 0.1445, -0.04476, -0.9951, 0.07467, -0.06513, -0.9951, 0.07467, -0.06513, -0.9973, 0.07159, -0.01787, -0.9147, 0.07734, -0.3967, -0.9973, 0.07159, -0.01787, -0.9618, 0.08908, -0.2589, -0.9147, 0.07734, -0.3967, -0.9618, 0.08908, -0.2589, -0.4352, 0.02363, -0.9, -0.9147, 0.07734, -0.3967, -0.1689, 0.059, -0.9839, -0.9147, 0.07734, -0.3967, -0.4352, 0.02363, -0.9, -0.9147, 0.07734, -0.3967, -0.1689, 0.059, -0.9839, -0.1656, 0.05392, -0.9847, -0.9147, 0.07734, -0.3967, -0.1656, 0.05392, -0.9847, -0.4283, 0.0598, -0.9017, -0.4283, 0.0598, -0.9017, -0.1656, 0.05392, -0.9847, -0.1949, -0.1566, -0.9682, -0.4283, 0.0598, -0.9017, -0.1949, -0.1566, -0.9682, -0.4754, -0.1265, -0.8706, -0.4754, -0.1265, -0.8706, -0.1949, -0.1566, -0.9682, -0.2345, -0.183, -0.9547, -0.4754, -0.1265, -0.8706, -0.2345, -0.183, -0.9547, -0.8758, -0.05845, -0.479, -0.8758, -0.05845, -0.479, -0.2345, -0.183, -0.9547, -0.2615, 0.3193, -0.9109, -0.8758, -0.05845, -0.479, -0.2615, 0.3193, -0.9109, -0.8229, 0.3109, -0.4756, 0.4748, -0.7356, -0.4831, 0.9142, -0.4032, 0.04133, 0.282, -0.953, 0.1108, -0.8773, -0.01371, -0.4797, -0.282, -0.0885, -0.9553, -0.2829, -0.08844, -0.9551, -0.8773, -0.01371, -0.4797, -0.2829, -0.08844, -0.9551, -0.9344, 0.00351, -0.3561, -0.9911, 0.1199, 0.05802, -0.8773, -0.01371, -0.4797, -0.9344, 0.00351, -0.3561, -0.9911, 0.1199, 0.05802, -0.8419, 0.09165, 0.5318, -0.8773, -0.01371, -0.4797, -0.8419, 0.09165, 0.5318, -0.9911, 0.1199, 0.05802, -0.9133, 0.1738, 0.3684, -0.9133, 0.1738, 0.3684, -0.9153, 0.08192, 0.3944, -0.8419, 0.09165, 0.5318, -0.9009, 0.1198, -0.4171, -0.9153, 0.08192, 0.3944, -0.9133, 0.1738, 0.3684, -0.9566, 0.09309, -0.2762, -0.9009, 0.1198, -0.4171, -0.9133, 0.1738, 0.3684, -0.7025, -0.04219, -0.7105, -0.9009, 0.1198, -0.4171, -0.9566, 0.09309, -0.2762, -0.9566, 0.09309, -0.2762, -0.3843, -0.0805, -0.9197, -0.7025, -0.04219, -0.7105, -0.9009, 0.1198, -0.4171, -0.7025, -0.04219, -0.7105, -0.9153, 0.08192, 0.3944, -0.9344, 0.00351, -0.3561, -0.9834, 0.1537, -0.09656, -0.9911, 0.1199, 0.05802, -0.9935, 0.03002, -0.1097, -0.9935, 0.03002, -0.1097, -0.9566, 0.09309, -0.2762, -0.9566, 0.09309, -0.2762, -0.9996, 0.02421, 0.01101, -0.9935, 0.03002, -0.1097, -0.9566, 0.09309, -0.2762, -0.9983, 0.02844, 0.0505, -0.9996, 0.02421, 0.01101, -0.9566, 0.09309, -0.2762, -0.9743, 0.2199, -0.0494, -0.9983, 0.02844, 0.0505, -0.9743, 0.2199, -0.0494, -0.9566, 0.09309, -0.2762, -0.9834, 0.1537, -0.09656, -0.9566, 0.09309, -0.2762, -0.9911, 0.1199, 0.05802, -0.9834, 0.1537, -0.09656, -0.9566, 0.09309, -0.2762, -0.9133, 0.1738, 0.3684, -0.9911, 0.1199, 0.05802, 0.9521, -0.005044, 0.3058, 0.2808, 0.08924, 0.9556, 0.2758, -0.08822, 0.9572, 0.9913, -0.0257, 0.129, 0.9923, -0.02427, 0.1217, 0.9521, -0.005044, 0.3058, 0.9142, -0.4032, 0.04133, 0.9913, -0.0257, 0.129, 0.9521, -0.005044, 0.3058, 0.9521, -0.005044, 0.3058, 0.8701, -0.05921, 0.4893, 0.9142, -0.4032, 0.04133, 0.9521, -0.005044, 0.3058, 0.2758, -0.08822, 0.9572, 0.8701, -0.05921, 0.4893, 0.8701, -0.05921, 0.4893, 0.2758, -0.08822, 0.9572, 0.2828, -0.583, 0.7617, 0.8701, -0.05921, 0.4893, 0.2828, -0.583, 0.7617, 0.7964, -0.3418, 0.4988, 0.7964, -0.3418, 0.4988, 0.2828, -0.583, 0.7617, 0.282, -0.953, 0.1108, 0.7964, -0.3418, 0.4988, 0.282, -0.953, 0.1108, 0.9142, -0.4032, 0.04133, 0.7964, -0.3418, 0.4988, 0.9142, -0.4032, 0.04133, 0.8701, -0.05921, 0.4893, 0.4986, -0.5826, -0.6418, 0.7901, -0.4465, -0.4199, 0.4748, -0.7356, -0.4831, 0.7901, -0.4465, -0.4199, 0.9142, -0.4032, 0.04133, 0.4748, -0.7356, -0.4831, 0.7105, 0.04388, 0.7023, 0.9936, -0.02745, 0.1094, 0.9172, 0.01732, -0.398, 0.7105, 0.04388, 0.7023, 0.9172, 0.01732, -0.398, 0.9124, 0.129, 0.3884, 0.7105, 0.04388, 0.7023, 0.9124, 0.129, 0.3884, 0.9108, 0.06786, 0.4073, 0.9108, 0.06786, 0.4073, 0.9124, 0.129, 0.3884, 0.9172, 0.01732, -0.398, 0.9108, 0.06786, 0.4073, 0.9172, 0.01732, -0.398, 1.0, 0.005063, -0.001217, 0.8357, -0.09132, -0.5416, 1.0, 0.005063, -0.001217, 0.9172, 0.01732, -0.398, 1.0, 0.005063, -0.001217, 0.8357, -0.09132, -0.5416, 0.9935, -0.03002, 0.1097, 0.9935, -0.03002, 0.1097, 0.9935, -0.03002, 0.1097, 1.0, 0.005063, -0.001217, 0.9935, -0.03002, 0.1097, 0.9932, -0.03031, 0.1121, 1.0, 0.005063, -0.001217, 0.9932, -0.03031, 0.1121, 0.9934, -0.01872, 0.1132, 1.0, 0.005063, -0.001217, 0.9936, -0.02224, 0.1104, 1.0, 0.005063, -0.001217, 0.9934, -0.01872, 0.1132, 0.9936, -0.02224, 0.1104, 0.9108, 0.06786, 0.4073, 1.0, 0.005063, -0.001217, 0.9108, 0.06786, 0.4073, 0.9936, -0.02224, 0.1104, 0.988, -0.05641, -0.1438, 0.988, -0.05641, -0.1438, 0.8103, 0.0278, 0.5854, 0.9108, 0.06786, 0.4073, 0.988, -0.05641, -0.1438, 0.9583, -0.06917, -0.2774, 0.8103, 0.0278, 0.5854, 0.988, -0.05641, -0.1438, 0.4777, -0.1115, -0.8714, 0.9583, -0.06917, -0.2774, 0.988, -0.05641, -0.1438, 0.4777, -0.1115, -0.8714, 0.4777, -0.1115, -0.8714, 0.9108, 0.06786, 0.4073, 0.8103, 0.0278, 0.5854, 0.7105, 0.04388, 0.7023, 0.9172, 0.01732, -0.398, 0.5698, -0.1081, -0.8147, 0.8357, -0.09132, -0.5416, -0.1063, 0.09087, 0.9902, -0.106, 0.09777, 0.9895, -0.106, 0.09776, 0.9895, -0.1063, 0.09087, 0.9902, -0.1063, 0.08928, 0.9903, -0.106, 0.09777, 0.9895, -0.1063, 0.09087, 0.9902, -0.1062, 0.09426, 0.9899, -0.1063, 0.08928, 0.9903, -0.1063, 0.09087, 0.9902, -0.1061, 0.0946, 0.9898, -0.1062, 0.09426, 0.9899, 0.04158, 0.9899, -0.1356, 0.09238, 0.7517, -0.653, 0.09232, 0.7518, -0.6529, 0.04158, 0.9899, -0.1356, 0.04158, 0.9899, -0.1357, 0.09238, 0.7517, -0.653, 0.004754, 0.9813, 0.1924, 0.04158, 0.9899, -0.1357, 0.04158, 0.9899, -0.1356, 0.004754, 0.9813, 0.1924, 0.004926, 0.9812, 0.1931, 0.04158, 0.9899, -0.1357, 0.03278, 0.9935, -0.1094, 0.05029, 0.9598, -0.2763, 0.05029, 0.9598, -0.2763, 0.03278, 0.9935, -0.1094, 0.03278, 0.9935, -0.1095, 0.05029, 0.9598, -0.2763, 0.01432, 0.9981, 0.06064, 0.03278, 0.9935, -0.1095, 0.03278, 0.9935, -0.1094, 0.01432, 0.9981, 0.06064, 0.01432, 0.9981, 0.06064, 0.03278, 0.9935, -0.1095, -0.9932, 0.03273, -0.1121, -0.9934, 0.03517, -0.1094, -0.9933, 0.03675, -0.1096, -0.9983, 0.0363, -0.04604, -0.9933, 0.03675, -0.1096, -0.9934, 0.03517, -0.1094, -0.9983, 0.0363, -0.04604, -0.9934, 0.03517, -0.1094, -0.9939, 0.03109, -0.1061, -1.0, 0.002846, 0.0007333, -0.9983, 0.0363, -0.04604, -0.9939, 0.03109, -0.1061, -1.0, 0.002846, 0.0007333, -0.9986, -0.01052, 0.05265, -0.9983, 0.0363, -0.04604, -0.9986, -0.01052, 0.05265, -1.0, 0.002846, 0.0007333, -0.9966, -0.001387, -0.08238, -0.9986, -0.01052, 0.05265, -0.9966, -0.001387, -0.08238, -0.9975, -0.01692, -0.06865, -0.9966, -0.001387, -0.08238, -0.9937, 0.02941, -0.1081, -0.9975, -0.01692, -0.06865, -0.9937, 0.02941, -0.1081, -0.9966, -0.001387, -0.08238, -0.9935, 0.0296, -0.1097, -0.9937, 0.02941, -0.1081, -0.9935, 0.0296, -0.1097, -0.9935, 0.02927, -0.1103])] * 3)])
arm_w_shotgun_qc_skeleton = bpy.data.armatures.new('w_shotgun.qc_skeleton')  # bones are not reproduced

# ---- objects
ob_w_shotgun_qc_skeleton = bpy.data.objects.new('w_shotgun.qc_skeleton', arm_w_shotgun_qc_skeleton)
ob_w_shotgun_shotgun_reference = bpy.data.objects.new('w_shotgun_shotgun_reference', me_w_shotgun_shotgun_reference)

# ---- transforms, parenting, visibility, modifiers, constraints
ob_w_shotgun_qc_skeleton.location = (0.0, 0.0, 0.0)
ob_w_shotgun_qc_skeleton.show_in_front = True
ob_w_shotgun_qc_skeleton.lineart.crease_threshold = 0.0
ob_w_shotgun_shotgun_reference.parent = ob_w_shotgun_qc_skeleton
ob_w_shotgun_shotgun_reference.location = (0.0, 0.0, 0.0)
ob_w_shotgun_shotgun_reference.scale = (0.0625, 0.0625, 0.0625)
ob_w_shotgun_shotgun_reference.lineart.crease_threshold = 0.0
_vg = ob_w_shotgun_shotgun_reference.vertex_groups.new(name='ValveBiped.Bip01_R_Hand')
_vg = ob_w_shotgun_shotgun_reference.vertex_groups.new(name='ValveBiped.Weapon_bone')
_vg.add([0, 1, 2, 3, 4, 5, 6, 7, 8, 9, 10, 11, 12, 13, 14, 15, 16, 17, 18, 19, 20, 21, 22, 23, 24, 25, 26, 27, 28, 29, 30, 31, 32, 33, 34, 35, 36, 37, 38, 39, 40, 41, 42, 43, 44, 45, 46, 47, 48, 49, 50, 51, 52, 53, 54, 55, 56, 57, 58, 59, 60, 61, 62, 63, 64, 65, 66, 67, 68, 69, 70, 71, 72, 73, 74, 75, 76, 77, 78, 79, 80, 81, 82, 83, 84, 85, 86, 87, 88, 89, 90, 91, 92, 93, 94, 95, 96, 97, 98, 99, 100, 101, 102, 103, 104, 105, 106, 107, 108, 109, 110, 111, 112, 113, 114, 115, 116, 117, 118, 119, 120, 121, 122, 123, 124, 125, 126, 127, 128, 129, 130, 131, 132, 133, 134, 135, 136, 137, 138, 139, 140, 141, 142, 143, 144, 145, 146, 147, 148, 149, 150, 151, 152, 153, 154, 155, 156, 157, 158, 159, 160, 161, 162, 163, 164, 165, 166, 167, 168, 169, 170, 171, 172, 173, 174, 175, 176, 177, 178, 179, 180, 181, 182, 183, 184, 185, 186, 187, 188, 189, 190, 191, 192, 193, 194, 195, 196, 197, 198, 199, 200, 201, 202, 203, 204, 205, 206, 207, 208, 209, 210, 211, 212, 213, 214, 215, 216, 217, 218, 219, 220, 221, 222, 223, 224, 225, 226, 227, 228, 229, 230, 231, 232, 233, 234, 235, 236], 1.0, 'REPLACE')
_m = ob_w_shotgun_shotgun_reference.modifiers.new('Armature', 'ARMATURE')
_m.object = ob_w_shotgun_qc_skeleton

# ---- collection membership
col_collection_1.objects.link(ob_w_shotgun_qc_skeleton)
col_collection_1.objects.link(ob_w_shotgun_shotgun_reference)
col_collection_11.objects.link(ob_w_shotgun_qc_skeleton)

# ---- scene / render settings (as saved in the file)
scene.frame_start = 0; scene.frame_end = 2; scene.frame_set(0)
scene.render.engine = 'BLENDER_EEVEE_NEXT'
scene.render.resolution_percentage = 50
scene.render.dither_intensity = 0.0
scene.cycles.use_denoising = False
scene.cycles.samples = 128
scene.cycles.sampling_pattern = 'TABULATED_SOBOL'
scene.cycles.use_adaptive_sampling = False
scene.cycles.use_light_tree = False
scene.cycles.blur_glossy = 0.0
scene.cycles.sample_clamp_indirect = 0.0
scene.view_settings.view_transform = 'Standard'
bpy.context.view_layer.update()

# ---- added for rendering (the .blend has no active camera and no usable light): camera, sun
cam_auto = bpy.data.cameras.new('AutoCamera')
cam_auto.lens = 50.0
cam_auto.sensor_width = 36.0
cam_auto.clip_end = 1000.0
ob_auto_camera = bpy.data.objects.new('AutoCamera', cam_auto)
scene.collection.objects.link(ob_auto_camera)
ob_auto_camera.location = (1.84063, -2.25702, 1.54738)
ob_auto_camera.rotation_euler = (1.09748, -7.21219e-08, 0.694738)
scene.camera = ob_auto_camera
light_auto_sun = bpy.data.lights.new('AutoSun', 'SUN')
light_auto_sun.energy = 3.0
light_auto_sun.angle = 0.0523599
ob_auto_sun = bpy.data.objects.new('AutoSun', light_auto_sun)
scene.collection.objects.link(ob_auto_sun)
ob_auto_sun.rotation_euler = (0.872665, 0.174533, 0.523599)
bpy.context.view_layer.update()
